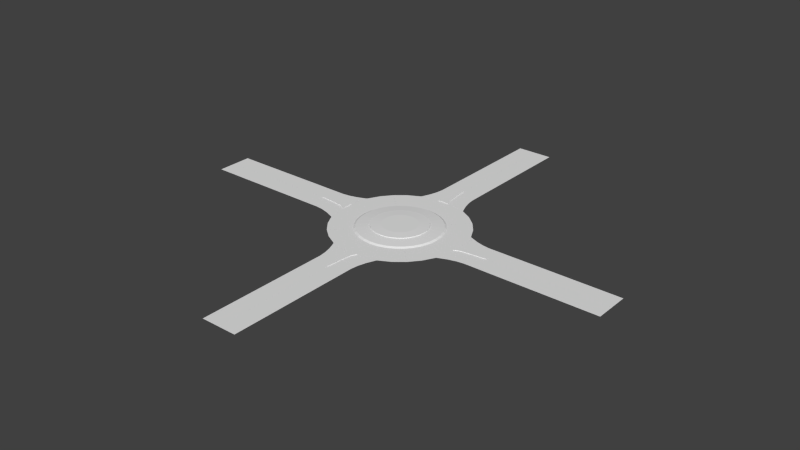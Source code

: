 # Source: roundabout.blend  (saved by Blender 2.70.0; exported with 4.5.12 LTS)
import bpy
from mathutils import Matrix  # noqa: F401  (used for matrix-valued properties, if any)

bpy.ops.wm.read_factory_settings(use_empty=True)
scene = bpy.context.scene
scene.name = 'Scene'

# ---- collections
col_collection_1 = bpy.data.collections.new('Collection 1'); scene.collection.children.link(col_collection_1)

# ---- world
world_world = bpy.data.worlds.new('World'); scene.world = world_world
world_world.color = (0.05088, 0.05088, 0.05088)
world_world.use_sun_shadow = False
world_world.sun_shadow_jitter_overblur = 0.0
world_world.cycles.sampling_method = 'MANUAL'
world_world.cycles.sample_map_resolution = 256

# ---- meshes
me_plane_006 = bpy.data.meshes.new('Plane.006')
me_plane_006.from_pydata([(-15.98, -205.6, 0.04326), (-15.98, -207.7, 0.04326), (-9.318, -206.9, 0.04326), (-9.318, -209.0, 0.04326), (-25.14, -201.9, 0.04326), (-25.14, -204.0, 0.04326), (-18.48, -204.3, 0.04326), (-18.48, -206.3, 0.04326), (-32.8, -198.1, 0.04326), (-32.37, -200.2, 0.04326), (-27.52, -200.6, 0.04326), (-27.52, -202.7, 0.04326), (15.98, -205.6, 0.04326), (15.98, -207.7, 0.04326), (9.318, -206.9, 0.04326), (9.318, -209.0, 0.04326), (25.14, -201.9, 0.04326), (25.14, -204.0, 0.04326), (18.48, -204.3, 0.04326), (18.48, -206.3, 0.04326), (32.8, -198.1, 0.04326), (32.37, -200.2, 0.04326), (27.52, -200.6, 0.04326), (27.52, -202.7, 0.04326), (-23.02, -701.1, 0.04326), (-22.1, -701.1, 0.04326), (-23.02, -277.9, 0.04326), (-22.1, -277.9, 0.04326), (-24.96, -249.9, 0.04326), (-24.06, -249.5, 0.04326), (-28.18, -224.7, 0.04326), (-27.28, -224.3, 0.04326), (-33.72, -198.1, 0.04326), (-32.8, -198.1, 0.04326), (23.02, -701.1, 0.04326), (22.1, -701.1, 0.04326), (23.02, -277.9, 0.04326), (22.1, -277.9, 0.04326), (24.96, -249.9, 0.04326), (24.06, -249.5, 0.04326), (28.18, -224.7, 0.04326), (27.28, -224.3, 0.04326), (33.72, -198.1, 0.04326), (32.8, -198.1, 0.04326), (21.44, -206.6, 0.04326), (19.79, -214.2, 0.04326), (18.66, -207.6, 0.04326), (19.71, -214.3, 0.04326), (24.11, -212.4, 0.04326), (23.06, -205.8, 0.04326), (24.19, -212.4, 0.04326), (25.85, -204.7, 0.04326), (30.47, -202.2, 0.04326), (28.55, -210.2, 0.04326), (27.69, -203.6, 0.04326), (28.47, -210.2, 0.04326), (16.89, -208.5, 0.04326), (15.23, -216.0, 0.04326), (14.1, -209.4, 0.04326), (15.15, -216.0, 0.04326), (12.07, -209.7, 0.04326), (10.36, -217.2, 0.04326), (9.285, -210.3, 0.04326), (10.28, -217.3, 0.04326), (-0.2282, -307.4, 0.04326), (0.6935, -307.4, 0.04326), (-7.713, -206.5, 0.04326), (8.178, -206.5, 0.04326), (-0.2282, -307.4, 0.884), (0.6935, -307.4, 0.884), (-7.713, -206.5, 0.884), (8.178, -206.5, 0.884), (-2.12, -253.4, 0.04326), (2.585, -253.4, 0.04326), (-2.12, -253.4, 0.884), (2.585, -253.4, 0.884), (4.118, -226.5, 0.04326), (4.118, -226.5, 0.884), (-3.653, -226.5, 0.04326), (-3.653, -226.5, 0.884), (5.73, -216.8, 0.04326), (5.73, -216.8, 0.884), (-5.264, -216.8, 0.04326), (-5.264, -216.8, 0.884), (0.2327, -307.4, 0.04326), (0.2327, -207.9, 0.04326), (0.2327, -307.4, 0.884), (0.2327, -207.9, 0.884), (0.2327, -253.4, 0.04326), (0.2327, -253.4, 0.884), (0.2327, -226.5, 0.04326), (0.2327, -226.5, 0.884), (0.2327, -216.8, 0.04326), (0.2327, -216.8, 0.884), (-0.2283, -497.0, 0.04326), (0.6935, -497.0, 0.04326), (-0.2283, -481.9, 0.04326), (0.6935, -481.9, 0.04326), (-0.2283, -519.2, 0.04326), (0.6935, -519.2, 0.04326), (-0.2283, -504.0, 0.04326), (0.6935, -504.0, 0.04326), (-0.2283, -677.4, 0.04326), (0.6935, -677.4, 0.04326), (-0.2283, -662.2, 0.04326), (0.6935, -662.2, 0.04326), (-0.2283, -699.5, 0.04326), (0.6935, -699.5, 0.04326), (-0.2283, -684.4, 0.04326), (0.6935, -684.4, 0.04326), (-0.2283, -586.3, 0.04326), (0.6935, -586.3, 0.04326), (-0.2283, -571.2, 0.04326), (0.6934, -571.2, 0.04326), (-0.2283, -564.8, 0.04326), (0.6935, -564.8, 0.04326), (-0.2283, -549.7, 0.04326), (0.6935, -549.7, 0.04326), (-0.2283, -542.6, 0.04326), (0.6935, -542.6, 0.04326), (-0.2283, -527.5, 0.04326), (0.6935, -527.5, 0.04326), (-0.2283, -608.0, 0.04326), (0.6935, -608.0, 0.04326), (-0.2283, -592.8, 0.04326), (0.6935, -592.8, 0.04326), (-0.2283, -630.1, 0.04326), (0.6935, -630.1, 0.04326), (-0.2283, -615.0, 0.04326), (0.6935, -615.0, 0.04326), (-0.2283, -651.7, 0.04326), (0.6935, -651.7, 0.04326), (-0.2283, -636.6, 0.04326), (0.6935, -636.6, 0.04326), (-0.2282, -380.2, 0.04326), (0.6935, -380.2, 0.04326), (-0.2282, -365.1, 0.04326), (0.6935, -365.1, 0.04326), (-0.2283, -402.4, 0.04326), (0.6935, -402.4, 0.04326), (-0.2283, -387.2, 0.04326), (0.6935, -387.2, 0.04326), (-0.2283, -469.6, 0.04326), (0.6935, -469.6, 0.04326), (-0.2283, -454.4, 0.04326), (0.6935, -454.4, 0.04326), (-0.2283, -448.0, 0.04326), (0.6935, -448.0, 0.04326), (-0.2283, -432.9, 0.04326), (0.6935, -432.9, 0.04326), (-0.2283, -425.8, 0.04326), (0.6935, -425.8, 0.04326), (-0.2283, -410.7, 0.04326), (0.6935, -410.7, 0.04326), (-0.2282, -351.1, 0.04326), (0.6935, -351.1, 0.04326), (-0.2282, -336.0, 0.04326), (0.6935, -336.0, 0.04326), (-0.2282, -329.6, 0.04326), (0.6935, -329.6, 0.04326), (-0.2282, -314.5, 0.04326), (0.6935, -314.5, 0.04326), (66.06, -150.0, 0.01151), (51.91, -176.4, 0.01151), (35.75, -196.0, 0.01151), (-35.75, -196.0, 0.01151), (-51.9, -176.4, 0.01151), (-66.05, -150.0, 0.01151), (0.004523, -0.00296, 0.01151), (0.3144, -275.7, 0.01151), (25.31, -275.7, 0.01151), (0.3143, -701.2, 0.01151), (25.31, -701.2, 0.01151), (-25.62, -275.7, 0.01151), (-25.62, -701.2, 0.01151), (0.3306, -251.8, 0.01151), (26.64, -251.8, 0.01151), (-26.95, -251.8, 0.01151), (0.3652, -227.6, 0.01151), (29.47, -227.6, 0.01151), (-29.82, -227.6, 0.01151), (0.4262, -199.1, 0.01151), (34.44, -199.1, 0.01151), (-34.85, -199.1, 0.01151), (-15.98, 205.6, 0.04326), (-15.98, 207.7, 0.04326), (-9.318, 206.9, 0.04326), (-9.318, 209.0, 0.04326), (-25.14, 201.9, 0.04326), (-25.14, 204.0, 0.04326), (-18.48, 204.3, 0.04326), (-18.48, 206.3, 0.04326), (-32.8, 198.1, 0.04326), (-32.37, 200.2, 0.04326), (-27.52, 200.6, 0.04326), (-27.52, 202.7, 0.04326), (15.98, 205.6, 0.04326), (15.98, 207.7, 0.04326), (9.318, 206.9, 0.04326), (9.318, 209.0, 0.04326), (25.14, 201.9, 0.04326), (25.14, 204.0, 0.04326), (18.48, 204.3, 0.04326), (18.48, 206.3, 0.04326), (32.8, 198.1, 0.04326), (32.37, 200.2, 0.04326), (27.52, 200.6, 0.04326), (27.52, 202.7, 0.04326), (-23.02, 701.1, 0.04326), (-22.1, 701.1, 0.04326), (-23.02, 277.9, 0.04326), (-22.1, 277.9, 0.04326), (-24.96, 249.9, 0.04326), (-24.06, 249.5, 0.04326), (-28.18, 224.7, 0.04326), (-27.28, 224.3, 0.04326), (-33.72, 198.1, 0.04326), (-32.8, 198.1, 0.04326), (23.02, 701.1, 0.04326), (22.1, 701.1, 0.04326), (23.02, 277.9, 0.04326), (22.1, 277.9, 0.04326), (24.96, 249.9, 0.04326), (24.06, 249.5, 0.04326), (28.18, 224.7, 0.04326), (27.28, 224.3, 0.04326), (33.72, 198.1, 0.04326), (32.8, 198.1, 0.04326), (21.44, 206.6, 0.04326), (19.79, 214.2, 0.04326), (18.66, 207.6, 0.04326), (19.71, 214.3, 0.04326), (24.11, 212.4, 0.04326), (23.06, 205.8, 0.04326), (24.19, 212.4, 0.04326), (25.85, 204.7, 0.04326), (30.47, 202.2, 0.04326), (28.55, 210.2, 0.04326), (27.69, 203.6, 0.04326), (28.47, 210.2, 0.04326), (16.89, 208.5, 0.04326), (15.23, 216.0, 0.04326), (14.1, 209.4, 0.04326), (15.15, 216.0, 0.04326), (12.07, 209.7, 0.04326), (10.36, 217.2, 0.04326), (9.285, 210.3, 0.04326), (10.28, 217.3, 0.04326), (-0.2282, 307.4, 0.04326), (0.6935, 307.4, 0.04326), (-7.713, 206.5, 0.04326), (8.178, 206.5, 0.04326), (-0.2282, 307.4, 0.884), (0.6935, 307.4, 0.884), (-7.713, 206.5, 0.884), (8.178, 206.5, 0.884), (-2.12, 253.4, 0.04326), (2.585, 253.4, 0.04326), (-2.12, 253.4, 0.884), (2.585, 253.4, 0.884), (4.118, 226.5, 0.04326), (4.118, 226.5, 0.884), (-3.653, 226.5, 0.04326), (-3.653, 226.5, 0.884), (5.73, 216.8, 0.04326), (5.73, 216.8, 0.884), (-5.264, 216.8, 0.04326), (-5.264, 216.8, 0.884), (0.2327, 307.4, 0.04326), (0.2327, 207.9, 0.04326), (0.2327, 307.4, 0.884), (0.2327, 207.9, 0.884), (0.2327, 253.4, 0.04326), (0.2327, 253.4, 0.884), (0.2327, 226.5, 0.04326), (0.2327, 226.5, 0.884), (0.2327, 216.8, 0.04326), (0.2327, 216.8, 0.884), (-0.2283, 497.0, 0.04326), (0.6935, 497.0, 0.04326), (-0.2283, 481.9, 0.04326), (0.6935, 481.9, 0.04326), (-0.2283, 519.2, 0.04326), (0.6935, 519.2, 0.04326), (-0.2283, 504.0, 0.04326), (0.6935, 504.0, 0.04326), (-0.2283, 677.4, 0.04326), (0.6935, 677.4, 0.04326), (-0.2283, 662.2, 0.04326), (0.6935, 662.2, 0.04326), (-0.2283, 699.5, 0.04326), (0.6935, 699.5, 0.04326), (-0.2283, 684.4, 0.04326), (0.6935, 684.4, 0.04326), (-0.2283, 586.3, 0.04326), (0.6935, 586.3, 0.04326), (-0.2283, 571.2, 0.04326), (0.6934, 571.2, 0.04326), (-0.2283, 564.8, 0.04326), (0.6935, 564.8, 0.04326), (-0.2283, 549.7, 0.04326), (0.6935, 549.7, 0.04326), (-0.2283, 542.6, 0.04326), (0.6935, 542.6, 0.04326), (-0.2283, 527.5, 0.04326), (0.6935, 527.5, 0.04326), (-0.2283, 608.0, 0.04326), (0.6935, 608.0, 0.04326), (-0.2283, 592.8, 0.04326), (0.6935, 592.8, 0.04326), (-0.2283, 630.1, 0.04326), (0.6935, 630.1, 0.04326), (-0.2283, 615.0, 0.04326), (0.6935, 615.0, 0.04326), (-0.2283, 651.7, 0.04326), (0.6935, 651.7, 0.04326), (-0.2283, 636.6, 0.04326), (0.6935, 636.6, 0.04326), (-0.2282, 380.2, 0.04326), (0.6935, 380.2, 0.04326), (-0.2282, 365.1, 0.04326), (0.6935, 365.1, 0.04326), (-0.2283, 402.4, 0.04326), (0.6935, 402.4, 0.04326), (-0.2283, 387.2, 0.04326), (0.6935, 387.2, 0.04326), (-0.2283, 469.6, 0.04326), (0.6935, 469.6, 0.04326), (-0.2283, 454.4, 0.04326), (0.6935, 454.4, 0.04326), (-0.2283, 448.0, 0.04326), (0.6935, 448.0, 0.04326), (-0.2283, 432.9, 0.04326), (0.6935, 432.9, 0.04326), (-0.2283, 425.8, 0.04326), (0.6935, 425.8, 0.04326), (-0.2283, 410.7, 0.04326), (0.6935, 410.7, 0.04326), (-0.2282, 351.1, 0.04326), (0.6935, 351.1, 0.04326), (-0.2282, 336.0, 0.04326), (0.6935, 336.0, 0.04326), (-0.2282, 329.6, 0.04326), (0.6935, 329.6, 0.04326), (-0.2282, 314.5, 0.04326), (0.6935, 314.5, 0.04326), (66.06, 150.0, 0.01151), (51.91, 176.4, 0.01151), (35.75, 196.0, 0.01151), (-35.75, 196.0, 0.01151), (-51.9, 176.4, 0.01151), (-66.05, 150.0, 0.01151), (0.004523, 0.00296, 0.01151), (0.3144, 275.7, 0.01151), (25.31, 275.7, 0.01151), (0.3143, 701.2, 0.01151), (25.31, 701.2, 0.01151), (-25.62, 275.7, 0.01151), (-25.62, 701.2, 0.01151), (0.3306, 251.8, 0.01151), (26.64, 251.8, 0.01151), (-26.95, 251.8, 0.01151), (0.3652, 227.6, 0.01151), (29.47, 227.6, 0.01151), (-29.82, 227.6, 0.01151), (0.4262, 199.1, 0.01151), (34.44, 199.1, 0.01151), (-34.85, 199.1, 0.01151)], [], [(0, 1, 3, 2), (4, 5, 7, 6), (8, 9, 11, 10), (12, 14, 15, 13), (16, 18, 19, 17), (20, 22, 23, 21), (24, 25, 27, 26), (26, 27, 29, 28), (28, 29, 31, 30), (30, 31, 33, 32), (34, 36, 37, 35), (36, 38, 39, 37), (38, 40, 41, 39), (40, 42, 43, 41), (44, 46, 47, 45), (51, 49, 48, 50), (52, 54, 55, 53), (56, 58, 59, 57), (60, 62, 63, 61), (92, 85, 67, 80), (93, 81, 71, 87), (85, 66, 70, 87), (80, 67, 71, 81), (84, 65, 69, 86), (72, 64, 68, 74), (84, 88, 73, 65), (86, 69, 75, 89), (65, 73, 75, 69), (78, 72, 74, 79), (88, 90, 76, 73), (89, 75, 77, 91), (73, 76, 77, 75), (82, 78, 79, 83), (90, 92, 80, 76), (91, 77, 81, 93), (76, 80, 81, 77), (66, 82, 83, 70), (82, 66, 85, 92), (83, 93, 87, 70), (67, 85, 87, 71), (64, 84, 86, 68), (64, 72, 88, 84), (68, 86, 89, 74), (72, 78, 90, 88), (74, 89, 91, 79), (78, 82, 92, 90), (79, 91, 93, 83), (94, 95, 97, 96), (98, 99, 101, 100), (102, 103, 105, 104), (106, 107, 109, 108), (110, 111, 113, 112), (114, 115, 117, 116), (118, 119, 121, 120), (122, 123, 125, 124), (126, 127, 129, 128), (130, 131, 133, 132), (134, 135, 137, 136), (138, 139, 141, 140), (142, 143, 145, 144), (146, 147, 149, 148), (150, 151, 153, 152), (154, 155, 157, 156), (158, 159, 161, 160), (163, 162, 168, 164), (165, 168, 167, 166), (169, 171, 172, 170), (171, 169, 173, 174), (173, 169, 175, 177), (169, 170, 176, 175), (177, 175, 178, 180), (175, 176, 179, 178), (180, 178, 181, 183), (178, 179, 182, 181), (165, 183, 181, 168), (168, 181, 182, 164), (184, 186, 187, 185), (188, 190, 191, 189), (192, 194, 195, 193), (196, 197, 199, 198), (200, 201, 203, 202), (204, 205, 207, 206), (208, 210, 211, 209), (210, 212, 213, 211), (212, 214, 215, 213), (214, 216, 217, 215), (218, 219, 221, 220), (220, 221, 223, 222), (222, 223, 225, 224), (224, 225, 227, 226), (228, 229, 231, 230), (235, 234, 232, 233), (236, 237, 239, 238), (240, 241, 243, 242), (244, 245, 247, 246), (276, 264, 251, 269), (277, 271, 255, 265), (269, 271, 254, 250), (264, 265, 255, 251), (268, 270, 253, 249), (256, 258, 252, 248), (268, 249, 257, 272), (270, 273, 259, 253), (249, 253, 259, 257), (262, 263, 258, 256), (272, 257, 260, 274), (273, 275, 261, 259), (257, 259, 261, 260), (266, 267, 263, 262), (274, 260, 264, 276), (275, 277, 265, 261), (260, 261, 265, 264), (250, 254, 267, 266), (266, 276, 269, 250), (267, 254, 271, 277), (251, 255, 271, 269), (248, 252, 270, 268), (248, 268, 272, 256), (252, 258, 273, 270), (256, 272, 274, 262), (258, 263, 275, 273), (262, 274, 276, 266), (263, 267, 277, 275), (278, 280, 281, 279), (282, 284, 285, 283), (286, 288, 289, 287), (290, 292, 293, 291), (294, 296, 297, 295), (298, 300, 301, 299), (302, 304, 305, 303), (306, 308, 309, 307), (310, 312, 313, 311), (314, 316, 317, 315), (318, 320, 321, 319), (322, 324, 325, 323), (326, 328, 329, 327), (330, 332, 333, 331), (334, 336, 337, 335), (338, 340, 341, 339), (342, 344, 345, 343), (347, 348, 352, 346), (349, 350, 351, 352), (353, 354, 356, 355), (355, 358, 357, 353), (357, 361, 359, 353), (353, 359, 360, 354), (361, 364, 362, 359), (359, 362, 363, 360), (364, 367, 365, 362), (362, 365, 366, 363), (349, 352, 365, 367), (352, 348, 366, 365)])
_uv = me_plane_006.uv_layers.new(name='UVMap')
_uv.uv.foreach_set('vector', [0.03177, 0.4298, 0.03578, 0.4298, 0.03827, 0.4588, 0.03425, 0.4588, 0.02456, 0.3898, 0.02857, 0.3898, 0.03318, 0.4189, 0.02916, 0.4189, 0.01743, 0.3565, 0.02139, 0.3584, 0.02625, 0.3795, 0.02223, 0.3795, 0.03176, 0.5691, 0.03425, 0.54, 0.03827, 0.54, 0.03578, 0.5691, 0.02456, 0.609, 0.02916, 0.5799, 0.03318, 0.5799, 0.02857, 0.609, 0.01743, 0.6424, 0.02223, 0.6193, 0.02625, 0.6193, 0.02139, 0.6405, 0.9829, 0.3991, 0.9829, 0.4031, 0.1705, 0.4031, 0.1705, 0.3991, 0.1705, 0.3991, 0.1705, 0.4031, 0.1161, 0.3946, 0.1168, 0.3906, 0.1168, 0.3906, 0.1161, 0.3946, 0.06761, 0.3805, 0.06838, 0.3766, 0.06838, 0.3766, 0.06761, 0.3805, 0.0174, 0.3565, 0.01734, 0.3524, 0.9829, 0.5998, 0.1705, 0.5998, 0.1705, 0.5957, 0.9829, 0.5957, 0.1705, 0.5998, 0.1168, 0.6082, 0.1161, 0.6043, 0.1705, 0.5957, 0.1168, 0.6082, 0.06838, 0.6223, 0.06761, 0.6183, 0.1161, 0.6043, 0.06838, 0.6223, 0.01734, 0.6464, 0.0174, 0.6424, 0.06761, 0.6183, 0.0336, 0.5929, 0.03563, 0.5807, 0.04839, 0.5853, 0.04831, 0.5857, 0.02996, 0.6121, 0.03208, 0.5999, 0.04485, 0.6045, 0.04477, 0.6049, 0.02521, 0.6322, 0.02786, 0.6201, 0.04062, 0.6235, 0.04054, 0.6239, 0.0373, 0.573, 0.03896, 0.5609, 0.05172, 0.5655, 0.05164, 0.5658, 0.03969, 0.552, 0.04079, 0.5399, 0.05411, 0.5442, 0.05403, 0.5446, 0.9219, 0.4375, 0.9219, 0.5, 0.9375, 0.5, 0.9375, 0.4375, 0.4315, 0.8968, 0.7301, 0.8968, 0.863, 0.9984, 0.4315, 0.9851, 1.0, 0.07862, 1.0, 0.1572, 0.9543, 0.1572, 0.9543, 0.07862, 0.863, 0.1038, 0.863, 0.0, 0.9087, 0.0, 0.9087, 0.1038, 1.0, 0.1618, 1.0, 0.1664, 0.9543, 0.1664, 0.9543, 0.1618, 0.9087, 0.5323, 0.9087, 3.02e-07, 0.9543, 0.0, 0.9543, 0.5323, 0.9219, 0.0, 0.9219, 0.25, 0.9375, 0.25, 0.9375, 0.0, 0.4315, 0.0, 0.4565, 0.0, 0.5593, 0.534, 0.4315, 0.534, 0.863, 1.0, 0.863, 0.4677, 0.9087, 0.4677, 0.9087, 1.0, 0.9087, 0.7991, 0.9087, 0.5323, 0.9543, 0.5323, 0.9543, 0.7991, 0.9219, 0.25, 0.9219, 0.375, 0.9375, 0.375, 0.9375, 0.25, 0.4315, 0.534, 0.5593, 0.534, 0.6425, 0.801, 0.4315, 0.801, 0.863, 0.4677, 0.863, 0.2009, 0.9087, 0.2009, 0.9087, 0.4677, 0.9087, 0.8962, 0.9087, 0.7991, 0.9543, 0.7991, 0.9543, 0.8962, 0.9219, 0.375, 0.9219, 0.4375, 0.9375, 0.4375, 0.9375, 0.375, 0.4315, 0.801, 0.6425, 0.801, 0.7301, 0.8968, 0.4315, 0.8968, 0.863, 0.2009, 0.863, 0.1038, 0.9087, 0.1038, 0.9087, 0.2009, 0.9087, 1.0, 0.9087, 0.8962, 0.9543, 0.8962, 0.9543, 1.0, 0.9063, 0.4375, 0.9063, 0.5, 0.9219, 0.5, 0.9219, 0.4375, 0.133, 0.8968, 0.4315, 0.8968, 0.4315, 0.9851, 0.0, 0.9984, 1.0, 0.0, 1.0, 0.07862, 0.9543, 0.07862, 0.9543, 0.0, 1.0, 0.1572, 1.0, 0.1618, 0.9543, 0.1618, 0.9543, 0.1572, 0.9062, 0.0, 0.9063, 0.25, 0.9219, 0.25, 0.9219, 0.0, 0.4065, 0.0, 0.4315, 0.0, 0.4315, 0.534, 0.3037, 0.534, 0.9063, 0.25, 0.9063, 0.375, 0.9219, 0.375, 0.9219, 0.25, 0.3037, 0.534, 0.4315, 0.534, 0.4315, 0.801, 0.2205, 0.801, 0.9063, 0.375, 0.9063, 0.4375, 0.9219, 0.4375, 0.9219, 0.375, 0.2205, 0.801, 0.4315, 0.801, 0.4315, 0.8968, 0.133, 0.8968, 0.591, 0.4984, 0.591, 0.5024, 0.562, 0.5024, 0.562, 0.4984, 0.6336, 0.4984, 0.6336, 0.5024, 0.6046, 0.5024, 0.6046, 0.4984, 0.9373, 0.4984, 0.9373, 0.5024, 0.9082, 0.5024, 0.9082, 0.4984, 0.9798, 0.4984, 0.9798, 0.5024, 0.9508, 0.5024, 0.9508, 0.4984, 0.7625, 0.4984, 0.7625, 0.5024, 0.7335, 0.5024, 0.7335, 0.4984, 0.7212, 0.4984, 0.7212, 0.5024, 0.6922, 0.5024, 0.6922, 0.4984, 0.6786, 0.4984, 0.6786, 0.5024, 0.6496, 0.5024, 0.6496, 0.4984, 0.8041, 0.4984, 0.8041, 0.5024, 0.775, 0.5024, 0.775, 0.4984, 0.8466, 0.4984, 0.8466, 0.5024, 0.8176, 0.5024, 0.8176, 0.4984, 0.888, 0.4984, 0.888, 0.5024, 0.8589, 0.5024, 0.8589, 0.4984, 0.3669, 0.4984, 0.3669, 0.5024, 0.3378, 0.5024, 0.3378, 0.4984, 0.4094, 0.4984, 0.4094, 0.5024, 0.3804, 0.5024, 0.3804, 0.4984, 0.5384, 0.4984, 0.5384, 0.5024, 0.5094, 0.5024, 0.5094, 0.4984, 0.497, 0.4984, 0.497, 0.5024, 0.468, 0.5024, 0.468, 0.4984, 0.4545, 0.4984, 0.4545, 0.5024, 0.4255, 0.5024, 0.4255, 0.4984, 0.3111, 0.4984, 0.3111, 0.5024, 0.282, 0.5024, 0.282, 0.4984, 0.2697, 0.4984, 0.2697, 0.5024, 0.2407, 0.5024, 0.2407, 0.4984, 0.2501, 0.6649, 0.2132, 0.7098, 0.003718, 0.5003, 0.2774, 0.6137, 0.2774, 0.3869, 0.003718, 0.5003, 0.2132, 0.2908, 0.2501, 0.3357, 0.3888, 0.5013, 0.9831, 0.5013, 0.9831, 0.5805, 0.3888, 0.5805, 0.9831, 0.5013, 0.3888, 0.5013, 0.3888, 0.419, 0.9831, 0.419, 0.3888, 0.419, 0.3888, 0.5013, 0.3555, 0.5013, 0.3555, 0.4148, 0.3888, 0.5013, 0.3888, 0.5805, 0.3555, 0.5847, 0.3555, 0.5013, 0.3555, 0.4148, 0.3555, 0.5013, 0.3216, 0.5014, 0.3216, 0.4057, 0.3555, 0.5013, 0.3555, 0.5847, 0.3216, 0.5937, 0.3216, 0.5014, 0.3216, 0.4057, 0.3216, 0.5014, 0.2818, 0.5016, 0.2818, 0.3897, 0.3216, 0.5014, 0.3216, 0.5937, 0.2818, 0.6095, 0.2818, 0.5016, 0.2774, 0.3869, 0.2818, 0.3897, 0.2818, 0.5016, 0.003718, 0.5003, 0.003718, 0.5003, 0.2818, 0.5016, 0.2818, 0.6095, 0.2774, 0.6137, 0.03177, 0.4298, 0.03425, 0.4588, 0.03827, 0.4588, 0.03578, 0.4298, 0.02456, 0.3898, 0.02916, 0.4189, 0.03318, 0.4189, 0.02857, 0.3898, 0.01743, 0.3565, 0.02223, 0.3795, 0.02625, 0.3795, 0.02139, 0.3584, 0.03176, 0.5691, 0.03578, 0.5691, 0.03827, 0.54, 0.03425, 0.54, 0.02456, 0.609, 0.02857, 0.609, 0.03318, 0.5799, 0.02916, 0.5799, 0.01743, 0.6424, 0.02139, 0.6405, 0.02625, 0.6193, 0.02223, 0.6193, 0.9829, 0.3991, 0.1705, 0.3991, 0.1705, 0.4031, 0.9829, 0.4031, 0.1705, 0.3991, 0.1168, 0.3906, 0.1161, 0.3946, 0.1705, 0.4031, 0.1168, 0.3906, 0.06838, 0.3766, 0.06761, 0.3805, 0.1161, 0.3946, 0.06838, 0.3766, 0.01734, 0.3524, 0.0174, 0.3565, 0.06761, 0.3805, 0.9829, 0.5998, 0.9829, 0.5957, 0.1705, 0.5957, 0.1705, 0.5998, 0.1705, 0.5998, 0.1705, 0.5957, 0.1161, 0.6043, 0.1168, 0.6082, 0.1168, 0.6082, 0.1161, 0.6043, 0.06761, 0.6183, 0.06838, 0.6223, 0.06838, 0.6223, 0.06761, 0.6183, 0.0174, 0.6424, 0.01734, 0.6464, 0.0336, 0.5929, 0.04831, 0.5857, 0.04839, 0.5853, 0.03563, 0.5807, 0.02996, 0.6121, 0.04477, 0.6049, 0.04485, 0.6045, 0.03208, 0.5999, 0.02521, 0.6322, 0.04054, 0.6239, 0.04062, 0.6235, 0.02786, 0.6201, 0.0373, 0.573, 0.05164, 0.5658, 0.05172, 0.5655, 0.03896, 0.5609, 0.03969, 0.552, 0.05403, 0.5446, 0.05411, 0.5442, 0.04079, 0.5399, 0.9219, 0.4375, 0.9375, 0.4375, 0.9375, 0.5, 0.9219, 0.5, 0.4315, 0.8968, 0.4315, 0.9851, 0.863, 0.9984, 0.7301, 0.8968, 1.0, 0.07862, 0.9543, 0.07862, 0.9543, 0.1572, 1.0, 0.1572, 0.863, 0.1038, 0.9087, 0.1038, 0.9087, 0.0, 0.863, 0.0, 1.0, 0.1618, 0.9543, 0.1618, 0.9543, 0.1664, 1.0, 0.1664, 0.9087, 0.5323, 0.9543, 0.5323, 0.9543, 0.0, 0.9087, 3.02e-07, 0.9219, 0.0, 0.9375, 0.0, 0.9375, 0.25, 0.9219, 0.25, 0.4315, 0.0, 0.4315, 0.534, 0.5593, 0.534, 0.4565, 0.0, 0.863, 1.0, 0.9087, 1.0, 0.9087, 0.4677, 0.863, 0.4677, 0.9087, 0.7991, 0.9543, 0.7991, 0.9543, 0.5323, 0.9087, 0.5323, 0.9219, 0.25, 0.9375, 0.25, 0.9375, 0.375, 0.9219, 0.375, 0.4315, 0.534, 0.4315, 0.801, 0.6425, 0.801, 0.5593, 0.534, 0.863, 0.4677, 0.9087, 0.4677, 0.9087, 0.2009, 0.863, 0.2009, 0.9087, 0.8962, 0.9543, 0.8962, 0.9543, 0.7991, 0.9087, 0.7991, 0.9219, 0.375, 0.9375, 0.375, 0.9375, 0.4375, 0.9219, 0.4375, 0.4315, 0.801, 0.4315, 0.8968, 0.7301, 0.8968, 0.6425, 0.801, 0.863, 0.2009, 0.9087, 0.2009, 0.9087, 0.1038, 0.863, 0.1038, 0.9087, 1.0, 0.9543, 1.0, 0.9543, 0.8962, 0.9087, 0.8962, 0.9063, 0.4375, 0.9219, 0.4375, 0.9219, 0.5, 0.9063, 0.5, 0.133, 0.8968, 0.0, 0.9984, 0.4315, 0.9851, 0.4315, 0.8968, 1.0, 0.0, 0.9543, 0.0, 0.9543, 0.07862, 1.0, 0.07862, 1.0, 0.1572, 0.9543, 0.1572, 0.9543, 0.1618, 1.0, 0.1618, 0.9062, 0.0, 0.9219, 0.0, 0.9219, 0.25, 0.9063, 0.25, 0.4065, 0.0, 0.3037, 0.534, 0.4315, 0.534, 0.4315, 0.0, 0.9063, 0.25, 0.9219, 0.25, 0.9219, 0.375, 0.9063, 0.375, 0.3037, 0.534, 0.2205, 0.801, 0.4315, 0.801, 0.4315, 0.534, 0.9063, 0.375, 0.9219, 0.375, 0.9219, 0.4375, 0.9063, 0.4375, 0.2205, 0.801, 0.133, 0.8968, 0.4315, 0.8968, 0.4315, 0.801, 0.591, 0.4984, 0.562, 0.4984, 0.562, 0.5024, 0.591, 0.5024, 0.6336, 0.4984, 0.6046, 0.4984, 0.6046, 0.5024, 0.6336, 0.5024, 0.9373, 0.4984, 0.9082, 0.4984, 0.9082, 0.5024, 0.9373, 0.5024, 0.9798, 0.4984, 0.9508, 0.4984, 0.9508, 0.5024, 0.9798, 0.5024, 0.7625, 0.4984, 0.7335, 0.4984, 0.7335, 0.5024, 0.7625, 0.5024, 0.7212, 0.4984, 0.6922, 0.4984, 0.6922, 0.5024, 0.7212, 0.5024, 0.6786, 0.4984, 0.6496, 0.4984, 0.6496, 0.5024, 0.6786, 0.5024, 0.8041, 0.4984, 0.775, 0.4984, 0.775, 0.5024, 0.8041, 0.5024, 0.8466, 0.4984, 0.8176, 0.4984, 0.8176, 0.5024, 0.8466, 0.5024, 0.888, 0.4984, 0.8589, 0.4984, 0.8589, 0.5024, 0.888, 0.5024, 0.3669, 0.4984, 0.3378, 0.4984, 0.3378, 0.5024, 0.3669, 0.5024, 0.4094, 0.4984, 0.3804, 0.4984, 0.3804, 0.5024, 0.4094, 0.5024, 0.5384, 0.4984, 0.5094, 0.4984, 0.5094, 0.5024, 0.5384, 0.5024, 0.497, 0.4984, 0.468, 0.4984, 0.468, 0.5024, 0.497, 0.5024, 0.4545, 0.4984, 0.4255, 0.4984, 0.4255, 0.5024, 0.4545, 0.5024, 0.3111, 0.4984, 0.282, 0.4984, 0.282, 0.5024, 0.3111, 0.5024, 0.2697, 0.4984, 0.2407, 0.4984, 0.2407, 0.5024, 0.2697, 0.5024, 0.2501, 0.6649, 0.2774, 0.6137, 0.003718, 0.5003, 0.2132, 0.7098, 0.2774, 0.3869, 0.2501, 0.3357, 0.2132, 0.2908, 0.003718, 0.5003, 0.3888, 0.5013, 0.3888, 0.5805, 0.9831, 0.5805, 0.9831, 0.5013, 0.9831, 0.5013, 0.9831, 0.419, 0.3888, 0.419, 0.3888, 0.5013, 0.3888, 0.419, 0.3555, 0.4148, 0.3555, 0.5013, 0.3888, 0.5013, 0.3888, 0.5013, 0.3555, 0.5013, 0.3555, 0.5847, 0.3888, 0.5805, 0.3555, 0.4148, 0.3216, 0.4057, 0.3216, 0.5014, 0.3555, 0.5013, 0.3555, 0.5013, 0.3216, 0.5014, 0.3216, 0.5937, 0.3555, 0.5847, 0.3216, 0.4057, 0.2818, 0.3897, 0.2818, 0.5016, 0.3216, 0.5014, 0.3216, 0.5014, 0.2818, 0.5016, 0.2818, 0.6095, 0.3216, 0.5937, 0.2774, 0.3869, 0.003718, 0.5003, 0.2818, 0.5016, 0.2818, 0.3897, 0.003718, 0.5003, 0.2774, 0.6137, 0.2818, 0.6095, 0.2818, 0.5016])
me_plane_006.use_remesh_preserve_volume = False
me_plane_006.use_remesh_preserve_attributes = False
me_plane_006.use_mirror_vertex_groups = False
me_plane_006.update()
me_plane_004 = bpy.data.meshes.new('Plane.004')
me_plane_004.from_pydata([(-15.98, -205.6, 0.04326), (-15.98, -207.7, 0.04326), (-9.318, -206.9, 0.04326), (-9.318, -209.0, 0.04326), (-25.14, -201.9, 0.04326), (-25.14, -204.0, 0.04326), (-18.48, -204.3, 0.04326), (-18.48, -206.3, 0.04326), (-32.8, -198.1, 0.04326), (-32.37, -200.2, 0.04326), (-27.52, -200.6, 0.04326), (-27.52, -202.7, 0.04326), (15.98, -205.6, 0.04326), (15.98, -207.7, 0.04326), (9.318, -206.9, 0.04326), (9.318, -209.0, 0.04326), (25.14, -201.9, 0.04326), (25.14, -204.0, 0.04326), (18.48, -204.3, 0.04326), (18.48, -206.3, 0.04326), (32.8, -198.1, 0.04326), (32.37, -200.2, 0.04326), (27.52, -200.6, 0.04326), (27.52, -202.7, 0.04326), (-23.02, -701.1, 0.04326), (-22.1, -701.1, 0.04326), (-23.02, -277.9, 0.04326), (-22.1, -277.9, 0.04326), (-24.96, -249.9, 0.04326), (-24.06, -249.5, 0.04326), (-28.18, -224.7, 0.04326), (-27.28, -224.3, 0.04326), (-33.72, -198.1, 0.04326), (-32.8, -198.1, 0.04326), (23.02, -701.1, 0.04326), (22.1, -701.1, 0.04326), (23.02, -277.9, 0.04326), (22.1, -277.9, 0.04326), (24.96, -249.9, 0.04326), (24.06, -249.5, 0.04326), (28.18, -224.7, 0.04326), (27.28, -224.3, 0.04326), (33.72, -198.1, 0.04326), (32.8, -198.1, 0.04326), (21.44, -206.6, 0.04326), (19.79, -214.2, 0.04326), (18.66, -207.6, 0.04326), (19.71, -214.3, 0.04326), (24.11, -212.4, 0.04326), (23.06, -205.8, 0.04326), (24.19, -212.4, 0.04326), (25.85, -204.7, 0.04326), (30.47, -202.2, 0.04326), (28.55, -210.2, 0.04326), (27.69, -203.6, 0.04326), (28.47, -210.2, 0.04326), (16.89, -208.5, 0.04326), (15.23, -216.0, 0.04326), (14.1, -209.4, 0.04326), (15.15, -216.0, 0.04326), (12.07, -209.7, 0.04326), (10.36, -217.2, 0.04326), (9.285, -210.3, 0.04326), (10.28, -217.3, 0.04326), (-0.2282, -307.4, 0.04326), (0.6935, -307.4, 0.04326), (-7.713, -206.5, 0.04326), (8.178, -206.5, 0.04326), (-0.2282, -307.4, 0.884), (0.6935, -307.4, 0.884), (-7.713, -206.5, 0.884), (8.178, -206.5, 0.884), (-2.12, -253.4, 0.04326), (2.585, -253.4, 0.04326), (-2.12, -253.4, 0.884), (2.585, -253.4, 0.884), (4.118, -226.5, 0.04326), (4.118, -226.5, 0.884), (-3.653, -226.5, 0.04326), (-3.653, -226.5, 0.884), (5.73, -216.8, 0.04326), (5.73, -216.8, 0.884), (-5.264, -216.8, 0.04326), (-5.264, -216.8, 0.884), (0.2327, -307.4, 0.04326), (0.2327, -207.9, 0.04326), (0.2327, -307.4, 0.884), (0.2327, -207.9, 0.884), (0.2327, -253.4, 0.04326), (0.2327, -253.4, 0.884), (0.2327, -226.5, 0.04326), (0.2327, -226.5, 0.884), (0.2327, -216.8, 0.04326), (0.2327, -216.8, 0.884), (-0.2283, -497.0, 0.04326), (0.6935, -497.0, 0.04326), (-0.2283, -481.9, 0.04326), (0.6935, -481.9, 0.04326), (-0.2283, -519.2, 0.04326), (0.6935, -519.2, 0.04326), (-0.2283, -504.0, 0.04326), (0.6935, -504.0, 0.04326), (-0.2283, -677.4, 0.04326), (0.6935, -677.4, 0.04326), (-0.2283, -662.2, 0.04326), (0.6935, -662.2, 0.04326), (-0.2283, -699.5, 0.04326), (0.6935, -699.5, 0.04326), (-0.2283, -684.4, 0.04326), (0.6935, -684.4, 0.04326), (-0.2283, -586.3, 0.04326), (0.6935, -586.3, 0.04326), (-0.2283, -571.2, 0.04326), (0.6934, -571.2, 0.04326), (-0.2283, -564.8, 0.04326), (0.6935, -564.8, 0.04326), (-0.2283, -549.7, 0.04326), (0.6935, -549.7, 0.04326), (-0.2283, -542.6, 0.04326), (0.6935, -542.6, 0.04326), (-0.2283, -527.5, 0.04326), (0.6935, -527.5, 0.04326), (-0.2283, -608.0, 0.04326), (0.6935, -608.0, 0.04326), (-0.2283, -592.8, 0.04326), (0.6935, -592.8, 0.04326), (-0.2283, -630.1, 0.04326), (0.6935, -630.1, 0.04326), (-0.2283, -615.0, 0.04326), (0.6935, -615.0, 0.04326), (-0.2283, -651.7, 0.04326), (0.6935, -651.7, 0.04326), (-0.2283, -636.6, 0.04326), (0.6935, -636.6, 0.04326), (-0.2282, -380.2, 0.04326), (0.6935, -380.2, 0.04326), (-0.2282, -365.1, 0.04326), (0.6935, -365.1, 0.04326), (-0.2283, -402.4, 0.04326), (0.6935, -402.4, 0.04326), (-0.2283, -387.2, 0.04326), (0.6935, -387.2, 0.04326), (-0.2283, -469.6, 0.04326), (0.6935, -469.6, 0.04326), (-0.2283, -454.4, 0.04326), (0.6935, -454.4, 0.04326), (-0.2283, -448.0, 0.04326), (0.6935, -448.0, 0.04326), (-0.2283, -432.9, 0.04326), (0.6935, -432.9, 0.04326), (-0.2283, -425.8, 0.04326), (0.6935, -425.8, 0.04326), (-0.2283, -410.7, 0.04326), (0.6935, -410.7, 0.04326), (-0.2282, -351.1, 0.04326), (0.6935, -351.1, 0.04326), (-0.2282, -336.0, 0.04326), (0.6935, -336.0, 0.04326), (-0.2282, -329.6, 0.04326), (0.6935, -329.6, 0.04326), (-0.2282, -314.5, 0.04326), (0.6935, -314.5, 0.04326), (66.06, -150.0, 0.01151), (51.91, -176.4, 0.01151), (35.75, -196.0, 0.01151), (-35.75, -196.0, 0.01151), (-51.9, -176.4, 0.01151), (-66.05, -150.0, 0.01151), (0.004523, -0.00296, 0.01151), (0.3144, -275.7, 0.01151), (25.31, -275.7, 0.01151), (0.3143, -701.2, 0.01151), (25.31, -701.2, 0.01151), (-25.62, -275.7, 0.01151), (-25.62, -701.2, 0.01151), (0.3306, -251.8, 0.01151), (26.64, -251.8, 0.01151), (-26.95, -251.8, 0.01151), (0.3652, -227.6, 0.01151), (29.47, -227.6, 0.01151), (-29.82, -227.6, 0.01151), (0.4262, -199.1, 0.01151), (34.44, -199.1, 0.01151), (-34.85, -199.1, 0.01151), (-15.98, 205.6, 0.04326), (-15.98, 207.7, 0.04326), (-9.318, 206.9, 0.04326), (-9.318, 209.0, 0.04326), (-25.14, 201.9, 0.04326), (-25.14, 204.0, 0.04326), (-18.48, 204.3, 0.04326), (-18.48, 206.3, 0.04326), (-32.8, 198.1, 0.04326), (-32.37, 200.2, 0.04326), (-27.52, 200.6, 0.04326), (-27.52, 202.7, 0.04326), (15.98, 205.6, 0.04326), (15.98, 207.7, 0.04326), (9.318, 206.9, 0.04326), (9.318, 209.0, 0.04326), (25.14, 201.9, 0.04326), (25.14, 204.0, 0.04326), (18.48, 204.3, 0.04326), (18.48, 206.3, 0.04326), (32.8, 198.1, 0.04326), (32.37, 200.2, 0.04326), (27.52, 200.6, 0.04326), (27.52, 202.7, 0.04326), (-23.02, 701.1, 0.04326), (-22.1, 701.1, 0.04326), (-23.02, 277.9, 0.04326), (-22.1, 277.9, 0.04326), (-24.96, 249.9, 0.04326), (-24.06, 249.5, 0.04326), (-28.18, 224.7, 0.04326), (-27.28, 224.3, 0.04326), (-33.72, 198.1, 0.04326), (-32.8, 198.1, 0.04326), (23.02, 701.1, 0.04326), (22.1, 701.1, 0.04326), (23.02, 277.9, 0.04326), (22.1, 277.9, 0.04326), (24.96, 249.9, 0.04326), (24.06, 249.5, 0.04326), (28.18, 224.7, 0.04326), (27.28, 224.3, 0.04326), (33.72, 198.1, 0.04326), (32.8, 198.1, 0.04326), (21.44, 206.6, 0.04326), (19.79, 214.2, 0.04326), (18.66, 207.6, 0.04326), (19.71, 214.3, 0.04326), (24.11, 212.4, 0.04326), (23.06, 205.8, 0.04326), (24.19, 212.4, 0.04326), (25.85, 204.7, 0.04326), (30.47, 202.2, 0.04326), (28.55, 210.2, 0.04326), (27.69, 203.6, 0.04326), (28.47, 210.2, 0.04326), (16.89, 208.5, 0.04326), (15.23, 216.0, 0.04326), (14.1, 209.4, 0.04326), (15.15, 216.0, 0.04326), (12.07, 209.7, 0.04326), (10.36, 217.2, 0.04326), (9.285, 210.3, 0.04326), (10.28, 217.3, 0.04326), (-0.2282, 307.4, 0.04326), (0.6935, 307.4, 0.04326), (-7.713, 206.5, 0.04326), (8.178, 206.5, 0.04326), (-0.2282, 307.4, 0.884), (0.6935, 307.4, 0.884), (-7.713, 206.5, 0.884), (8.178, 206.5, 0.884), (-2.12, 253.4, 0.04326), (2.585, 253.4, 0.04326), (-2.12, 253.4, 0.884), (2.585, 253.4, 0.884), (4.118, 226.5, 0.04326), (4.118, 226.5, 0.884), (-3.653, 226.5, 0.04326), (-3.653, 226.5, 0.884), (5.73, 216.8, 0.04326), (5.73, 216.8, 0.884), (-5.264, 216.8, 0.04326), (-5.264, 216.8, 0.884), (0.2327, 307.4, 0.04326), (0.2327, 207.9, 0.04326), (0.2327, 307.4, 0.884), (0.2327, 207.9, 0.884), (0.2327, 253.4, 0.04326), (0.2327, 253.4, 0.884), (0.2327, 226.5, 0.04326), (0.2327, 226.5, 0.884), (0.2327, 216.8, 0.04326), (0.2327, 216.8, 0.884), (-0.2283, 497.0, 0.04326), (0.6935, 497.0, 0.04326), (-0.2283, 481.9, 0.04326), (0.6935, 481.9, 0.04326), (-0.2283, 519.2, 0.04326), (0.6935, 519.2, 0.04326), (-0.2283, 504.0, 0.04326), (0.6935, 504.0, 0.04326), (-0.2283, 677.4, 0.04326), (0.6935, 677.4, 0.04326), (-0.2283, 662.2, 0.04326), (0.6935, 662.2, 0.04326), (-0.2283, 699.5, 0.04326), (0.6935, 699.5, 0.04326), (-0.2283, 684.4, 0.04326), (0.6935, 684.4, 0.04326), (-0.2283, 586.3, 0.04326), (0.6935, 586.3, 0.04326), (-0.2283, 571.2, 0.04326), (0.6934, 571.2, 0.04326), (-0.2283, 564.8, 0.04326), (0.6935, 564.8, 0.04326), (-0.2283, 549.7, 0.04326), (0.6935, 549.7, 0.04326), (-0.2283, 542.6, 0.04326), (0.6935, 542.6, 0.04326), (-0.2283, 527.5, 0.04326), (0.6935, 527.5, 0.04326), (-0.2283, 608.0, 0.04326), (0.6935, 608.0, 0.04326), (-0.2283, 592.8, 0.04326), (0.6935, 592.8, 0.04326), (-0.2283, 630.1, 0.04326), (0.6935, 630.1, 0.04326), (-0.2283, 615.0, 0.04326), (0.6935, 615.0, 0.04326), (-0.2283, 651.7, 0.04326), (0.6935, 651.7, 0.04326), (-0.2283, 636.6, 0.04326), (0.6935, 636.6, 0.04326), (-0.2282, 380.2, 0.04326), (0.6935, 380.2, 0.04326), (-0.2282, 365.1, 0.04326), (0.6935, 365.1, 0.04326), (-0.2283, 402.4, 0.04326), (0.6935, 402.4, 0.04326), (-0.2283, 387.2, 0.04326), (0.6935, 387.2, 0.04326), (-0.2283, 469.6, 0.04326), (0.6935, 469.6, 0.04326), (-0.2283, 454.4, 0.04326), (0.6935, 454.4, 0.04326), (-0.2283, 448.0, 0.04326), (0.6935, 448.0, 0.04326), (-0.2283, 432.9, 0.04326), (0.6935, 432.9, 0.04326), (-0.2283, 425.8, 0.04326), (0.6935, 425.8, 0.04326), (-0.2283, 410.7, 0.04326), (0.6935, 410.7, 0.04326), (-0.2282, 351.1, 0.04326), (0.6935, 351.1, 0.04326), (-0.2282, 336.0, 0.04326), (0.6935, 336.0, 0.04326), (-0.2282, 329.6, 0.04326), (0.6935, 329.6, 0.04326), (-0.2282, 314.5, 0.04326), (0.6935, 314.5, 0.04326), (66.06, 150.0, 0.01151), (51.91, 176.4, 0.01151), (35.75, 196.0, 0.01151), (-35.75, 196.0, 0.01151), (-51.9, 176.4, 0.01151), (-66.05, 150.0, 0.01151), (0.004523, 0.00296, 0.01151), (0.3144, 275.7, 0.01151), (25.31, 275.7, 0.01151), (0.3143, 701.2, 0.01151), (25.31, 701.2, 0.01151), (-25.62, 275.7, 0.01151), (-25.62, 701.2, 0.01151), (0.3306, 251.8, 0.01151), (26.64, 251.8, 0.01151), (-26.95, 251.8, 0.01151), (0.3652, 227.6, 0.01151), (29.47, 227.6, 0.01151), (-29.82, 227.6, 0.01151), (0.4262, 199.1, 0.01151), (34.44, 199.1, 0.01151), (-34.85, 199.1, 0.01151)], [], [(0, 1, 3, 2), (4, 5, 7, 6), (8, 9, 11, 10), (12, 14, 15, 13), (16, 18, 19, 17), (20, 22, 23, 21), (24, 25, 27, 26), (26, 27, 29, 28), (28, 29, 31, 30), (30, 31, 33, 32), (34, 36, 37, 35), (36, 38, 39, 37), (38, 40, 41, 39), (40, 42, 43, 41), (44, 46, 47, 45), (51, 49, 48, 50), (52, 54, 55, 53), (56, 58, 59, 57), (60, 62, 63, 61), (92, 85, 67, 80), (93, 81, 71, 87), (85, 66, 70, 87), (80, 67, 71, 81), (84, 65, 69, 86), (72, 64, 68, 74), (84, 88, 73, 65), (86, 69, 75, 89), (65, 73, 75, 69), (78, 72, 74, 79), (88, 90, 76, 73), (89, 75, 77, 91), (73, 76, 77, 75), (82, 78, 79, 83), (90, 92, 80, 76), (91, 77, 81, 93), (76, 80, 81, 77), (66, 82, 83, 70), (82, 66, 85, 92), (83, 93, 87, 70), (67, 85, 87, 71), (64, 84, 86, 68), (64, 72, 88, 84), (68, 86, 89, 74), (72, 78, 90, 88), (74, 89, 91, 79), (78, 82, 92, 90), (79, 91, 93, 83), (94, 95, 97, 96), (98, 99, 101, 100), (102, 103, 105, 104), (106, 107, 109, 108), (110, 111, 113, 112), (114, 115, 117, 116), (118, 119, 121, 120), (122, 123, 125, 124), (126, 127, 129, 128), (130, 131, 133, 132), (134, 135, 137, 136), (138, 139, 141, 140), (142, 143, 145, 144), (146, 147, 149, 148), (150, 151, 153, 152), (154, 155, 157, 156), (158, 159, 161, 160), (163, 162, 168, 164), (165, 168, 167, 166), (169, 171, 172, 170), (171, 169, 173, 174), (173, 169, 175, 177), (169, 170, 176, 175), (177, 175, 178, 180), (175, 176, 179, 178), (180, 178, 181, 183), (178, 179, 182, 181), (165, 183, 181, 168), (168, 181, 182, 164), (184, 186, 187, 185), (188, 190, 191, 189), (192, 194, 195, 193), (196, 197, 199, 198), (200, 201, 203, 202), (204, 205, 207, 206), (208, 210, 211, 209), (210, 212, 213, 211), (212, 214, 215, 213), (214, 216, 217, 215), (218, 219, 221, 220), (220, 221, 223, 222), (222, 223, 225, 224), (224, 225, 227, 226), (228, 229, 231, 230), (235, 234, 232, 233), (236, 237, 239, 238), (240, 241, 243, 242), (244, 245, 247, 246), (276, 264, 251, 269), (277, 271, 255, 265), (269, 271, 254, 250), (264, 265, 255, 251), (268, 270, 253, 249), (256, 258, 252, 248), (268, 249, 257, 272), (270, 273, 259, 253), (249, 253, 259, 257), (262, 263, 258, 256), (272, 257, 260, 274), (273, 275, 261, 259), (257, 259, 261, 260), (266, 267, 263, 262), (274, 260, 264, 276), (275, 277, 265, 261), (260, 261, 265, 264), (250, 254, 267, 266), (266, 276, 269, 250), (267, 254, 271, 277), (251, 255, 271, 269), (248, 252, 270, 268), (248, 268, 272, 256), (252, 258, 273, 270), (256, 272, 274, 262), (258, 263, 275, 273), (262, 274, 276, 266), (263, 267, 277, 275), (278, 280, 281, 279), (282, 284, 285, 283), (286, 288, 289, 287), (290, 292, 293, 291), (294, 296, 297, 295), (298, 300, 301, 299), (302, 304, 305, 303), (306, 308, 309, 307), (310, 312, 313, 311), (314, 316, 317, 315), (318, 320, 321, 319), (322, 324, 325, 323), (326, 328, 329, 327), (330, 332, 333, 331), (334, 336, 337, 335), (338, 340, 341, 339), (342, 344, 345, 343), (347, 348, 352, 346), (349, 350, 351, 352), (353, 354, 356, 355), (355, 358, 357, 353), (357, 361, 359, 353), (353, 359, 360, 354), (361, 364, 362, 359), (359, 362, 363, 360), (364, 367, 365, 362), (362, 365, 366, 363), (349, 352, 365, 367), (352, 348, 366, 365)])
_uv = me_plane_004.uv_layers.new(name='UVMap')
_uv.uv.foreach_set('vector', [0.03177, 0.4298, 0.03578, 0.4298, 0.03827, 0.4588, 0.03425, 0.4588, 0.02456, 0.3898, 0.02857, 0.3898, 0.03318, 0.4189, 0.02916, 0.4189, 0.01743, 0.3565, 0.02139, 0.3584, 0.02625, 0.3795, 0.02223, 0.3795, 0.03176, 0.5691, 0.03425, 0.54, 0.03827, 0.54, 0.03578, 0.5691, 0.02456, 0.609, 0.02916, 0.5799, 0.03318, 0.5799, 0.02857, 0.609, 0.01743, 0.6424, 0.02223, 0.6193, 0.02625, 0.6193, 0.02139, 0.6405, 0.9829, 0.3991, 0.9829, 0.4031, 0.1705, 0.4031, 0.1705, 0.3991, 0.1705, 0.3991, 0.1705, 0.4031, 0.1161, 0.3946, 0.1168, 0.3906, 0.1168, 0.3906, 0.1161, 0.3946, 0.06761, 0.3805, 0.06838, 0.3766, 0.06838, 0.3766, 0.06761, 0.3805, 0.0174, 0.3565, 0.01734, 0.3524, 0.9829, 0.5998, 0.1705, 0.5998, 0.1705, 0.5957, 0.9829, 0.5957, 0.1705, 0.5998, 0.1168, 0.6082, 0.1161, 0.6043, 0.1705, 0.5957, 0.1168, 0.6082, 0.06838, 0.6223, 0.06761, 0.6183, 0.1161, 0.6043, 0.06838, 0.6223, 0.01734, 0.6464, 0.0174, 0.6424, 0.06761, 0.6183, 0.0336, 0.5929, 0.03563, 0.5807, 0.04839, 0.5853, 0.04831, 0.5857, 0.02996, 0.6121, 0.03208, 0.5999, 0.04485, 0.6045, 0.04477, 0.6049, 0.02521, 0.6322, 0.02786, 0.6201, 0.04062, 0.6235, 0.04054, 0.6239, 0.0373, 0.573, 0.03896, 0.5609, 0.05172, 0.5655, 0.05164, 0.5658, 0.03969, 0.552, 0.04079, 0.5399, 0.05411, 0.5442, 0.05403, 0.5446, 0.9219, 0.4375, 0.9219, 0.5, 0.9375, 0.5, 0.9375, 0.4375, 0.4315, 0.8968, 0.7301, 0.8968, 0.863, 0.9984, 0.4315, 0.9851, 1.0, 0.07862, 1.0, 0.1572, 0.9543, 0.1572, 0.9543, 0.07862, 0.863, 0.1038, 0.863, 0.0, 0.9087, 0.0, 0.9087, 0.1038, 1.0, 0.1618, 1.0, 0.1664, 0.9543, 0.1664, 0.9543, 0.1618, 0.9087, 0.5323, 0.9087, 3.02e-07, 0.9543, 0.0, 0.9543, 0.5323, 0.9219, 0.0, 0.9219, 0.25, 0.9375, 0.25, 0.9375, 0.0, 0.4315, 0.0, 0.4565, 0.0, 0.5593, 0.534, 0.4315, 0.534, 0.863, 1.0, 0.863, 0.4677, 0.9087, 0.4677, 0.9087, 1.0, 0.9087, 0.7991, 0.9087, 0.5323, 0.9543, 0.5323, 0.9543, 0.7991, 0.9219, 0.25, 0.9219, 0.375, 0.9375, 0.375, 0.9375, 0.25, 0.4315, 0.534, 0.5593, 0.534, 0.6425, 0.801, 0.4315, 0.801, 0.863, 0.4677, 0.863, 0.2009, 0.9087, 0.2009, 0.9087, 0.4677, 0.9087, 0.8962, 0.9087, 0.7991, 0.9543, 0.7991, 0.9543, 0.8962, 0.9219, 0.375, 0.9219, 0.4375, 0.9375, 0.4375, 0.9375, 0.375, 0.4315, 0.801, 0.6425, 0.801, 0.7301, 0.8968, 0.4315, 0.8968, 0.863, 0.2009, 0.863, 0.1038, 0.9087, 0.1038, 0.9087, 0.2009, 0.9087, 1.0, 0.9087, 0.8962, 0.9543, 0.8962, 0.9543, 1.0, 0.9063, 0.4375, 0.9063, 0.5, 0.9219, 0.5, 0.9219, 0.4375, 0.133, 0.8968, 0.4315, 0.8968, 0.4315, 0.9851, 0.0, 0.9984, 1.0, 0.0, 1.0, 0.07862, 0.9543, 0.07862, 0.9543, 0.0, 1.0, 0.1572, 1.0, 0.1618, 0.9543, 0.1618, 0.9543, 0.1572, 0.9062, 0.0, 0.9063, 0.25, 0.9219, 0.25, 0.9219, 0.0, 0.4065, 0.0, 0.4315, 0.0, 0.4315, 0.534, 0.3037, 0.534, 0.9063, 0.25, 0.9063, 0.375, 0.9219, 0.375, 0.9219, 0.25, 0.3037, 0.534, 0.4315, 0.534, 0.4315, 0.801, 0.2205, 0.801, 0.9063, 0.375, 0.9063, 0.4375, 0.9219, 0.4375, 0.9219, 0.375, 0.2205, 0.801, 0.4315, 0.801, 0.4315, 0.8968, 0.133, 0.8968, 0.591, 0.4984, 0.591, 0.5024, 0.562, 0.5024, 0.562, 0.4984, 0.6336, 0.4984, 0.6336, 0.5024, 0.6046, 0.5024, 0.6046, 0.4984, 0.9373, 0.4984, 0.9373, 0.5024, 0.9082, 0.5024, 0.9082, 0.4984, 0.9798, 0.4984, 0.9798, 0.5024, 0.9508, 0.5024, 0.9508, 0.4984, 0.7625, 0.4984, 0.7625, 0.5024, 0.7335, 0.5024, 0.7335, 0.4984, 0.7212, 0.4984, 0.7212, 0.5024, 0.6922, 0.5024, 0.6922, 0.4984, 0.6786, 0.4984, 0.6786, 0.5024, 0.6496, 0.5024, 0.6496, 0.4984, 0.8041, 0.4984, 0.8041, 0.5024, 0.775, 0.5024, 0.775, 0.4984, 0.8466, 0.4984, 0.8466, 0.5024, 0.8176, 0.5024, 0.8176, 0.4984, 0.888, 0.4984, 0.888, 0.5024, 0.8589, 0.5024, 0.8589, 0.4984, 0.3669, 0.4984, 0.3669, 0.5024, 0.3378, 0.5024, 0.3378, 0.4984, 0.4094, 0.4984, 0.4094, 0.5024, 0.3804, 0.5024, 0.3804, 0.4984, 0.5384, 0.4984, 0.5384, 0.5024, 0.5094, 0.5024, 0.5094, 0.4984, 0.497, 0.4984, 0.497, 0.5024, 0.468, 0.5024, 0.468, 0.4984, 0.4545, 0.4984, 0.4545, 0.5024, 0.4255, 0.5024, 0.4255, 0.4984, 0.3111, 0.4984, 0.3111, 0.5024, 0.282, 0.5024, 0.282, 0.4984, 0.2697, 0.4984, 0.2697, 0.5024, 0.2407, 0.5024, 0.2407, 0.4984, 0.2501, 0.6649, 0.2132, 0.7098, 0.003718, 0.5003, 0.2774, 0.6137, 0.2774, 0.3869, 0.003718, 0.5003, 0.2132, 0.2908, 0.2501, 0.3357, 0.3888, 0.5013, 0.9831, 0.5013, 0.9831, 0.5805, 0.3888, 0.5805, 0.9831, 0.5013, 0.3888, 0.5013, 0.3888, 0.419, 0.9831, 0.419, 0.3888, 0.419, 0.3888, 0.5013, 0.3555, 0.5013, 0.3555, 0.4148, 0.3888, 0.5013, 0.3888, 0.5805, 0.3555, 0.5847, 0.3555, 0.5013, 0.3555, 0.4148, 0.3555, 0.5013, 0.3216, 0.5014, 0.3216, 0.4057, 0.3555, 0.5013, 0.3555, 0.5847, 0.3216, 0.5937, 0.3216, 0.5014, 0.3216, 0.4057, 0.3216, 0.5014, 0.2818, 0.5016, 0.2818, 0.3897, 0.3216, 0.5014, 0.3216, 0.5937, 0.2818, 0.6095, 0.2818, 0.5016, 0.2774, 0.3869, 0.2818, 0.3897, 0.2818, 0.5016, 0.003718, 0.5003, 0.003718, 0.5003, 0.2818, 0.5016, 0.2818, 0.6095, 0.2774, 0.6137, 0.03177, 0.4298, 0.03425, 0.4588, 0.03827, 0.4588, 0.03578, 0.4298, 0.02456, 0.3898, 0.02916, 0.4189, 0.03318, 0.4189, 0.02857, 0.3898, 0.01743, 0.3565, 0.02223, 0.3795, 0.02625, 0.3795, 0.02139, 0.3584, 0.03176, 0.5691, 0.03578, 0.5691, 0.03827, 0.54, 0.03425, 0.54, 0.02456, 0.609, 0.02857, 0.609, 0.03318, 0.5799, 0.02916, 0.5799, 0.01743, 0.6424, 0.02139, 0.6405, 0.02625, 0.6193, 0.02223, 0.6193, 0.9829, 0.3991, 0.1705, 0.3991, 0.1705, 0.4031, 0.9829, 0.4031, 0.1705, 0.3991, 0.1168, 0.3906, 0.1161, 0.3946, 0.1705, 0.4031, 0.1168, 0.3906, 0.06838, 0.3766, 0.06761, 0.3805, 0.1161, 0.3946, 0.06838, 0.3766, 0.01734, 0.3524, 0.0174, 0.3565, 0.06761, 0.3805, 0.9829, 0.5998, 0.9829, 0.5957, 0.1705, 0.5957, 0.1705, 0.5998, 0.1705, 0.5998, 0.1705, 0.5957, 0.1161, 0.6043, 0.1168, 0.6082, 0.1168, 0.6082, 0.1161, 0.6043, 0.06761, 0.6183, 0.06838, 0.6223, 0.06838, 0.6223, 0.06761, 0.6183, 0.0174, 0.6424, 0.01734, 0.6464, 0.0336, 0.5929, 0.04831, 0.5857, 0.04839, 0.5853, 0.03563, 0.5807, 0.02996, 0.6121, 0.04477, 0.6049, 0.04485, 0.6045, 0.03208, 0.5999, 0.02521, 0.6322, 0.04054, 0.6239, 0.04062, 0.6235, 0.02786, 0.6201, 0.0373, 0.573, 0.05164, 0.5658, 0.05172, 0.5655, 0.03896, 0.5609, 0.03969, 0.552, 0.05403, 0.5446, 0.05411, 0.5442, 0.04079, 0.5399, 0.9219, 0.4375, 0.9375, 0.4375, 0.9375, 0.5, 0.9219, 0.5, 0.4315, 0.8968, 0.4315, 0.9851, 0.863, 0.9984, 0.7301, 0.8968, 1.0, 0.07862, 0.9543, 0.07862, 0.9543, 0.1572, 1.0, 0.1572, 0.863, 0.1038, 0.9087, 0.1038, 0.9087, 0.0, 0.863, 0.0, 1.0, 0.1618, 0.9543, 0.1618, 0.9543, 0.1664, 1.0, 0.1664, 0.9087, 0.5323, 0.9543, 0.5323, 0.9543, 0.0, 0.9087, 3.02e-07, 0.9219, 0.0, 0.9375, 0.0, 0.9375, 0.25, 0.9219, 0.25, 0.4315, 0.0, 0.4315, 0.534, 0.5593, 0.534, 0.4565, 0.0, 0.863, 1.0, 0.9087, 1.0, 0.9087, 0.4677, 0.863, 0.4677, 0.9087, 0.7991, 0.9543, 0.7991, 0.9543, 0.5323, 0.9087, 0.5323, 0.9219, 0.25, 0.9375, 0.25, 0.9375, 0.375, 0.9219, 0.375, 0.4315, 0.534, 0.4315, 0.801, 0.6425, 0.801, 0.5593, 0.534, 0.863, 0.4677, 0.9087, 0.4677, 0.9087, 0.2009, 0.863, 0.2009, 0.9087, 0.8962, 0.9543, 0.8962, 0.9543, 0.7991, 0.9087, 0.7991, 0.9219, 0.375, 0.9375, 0.375, 0.9375, 0.4375, 0.9219, 0.4375, 0.4315, 0.801, 0.4315, 0.8968, 0.7301, 0.8968, 0.6425, 0.801, 0.863, 0.2009, 0.9087, 0.2009, 0.9087, 0.1038, 0.863, 0.1038, 0.9087, 1.0, 0.9543, 1.0, 0.9543, 0.8962, 0.9087, 0.8962, 0.9063, 0.4375, 0.9219, 0.4375, 0.9219, 0.5, 0.9063, 0.5, 0.133, 0.8968, 0.0, 0.9984, 0.4315, 0.9851, 0.4315, 0.8968, 1.0, 0.0, 0.9543, 0.0, 0.9543, 0.07862, 1.0, 0.07862, 1.0, 0.1572, 0.9543, 0.1572, 0.9543, 0.1618, 1.0, 0.1618, 0.9062, 0.0, 0.9219, 0.0, 0.9219, 0.25, 0.9063, 0.25, 0.4065, 0.0, 0.3037, 0.534, 0.4315, 0.534, 0.4315, 0.0, 0.9063, 0.25, 0.9219, 0.25, 0.9219, 0.375, 0.9063, 0.375, 0.3037, 0.534, 0.2205, 0.801, 0.4315, 0.801, 0.4315, 0.534, 0.9063, 0.375, 0.9219, 0.375, 0.9219, 0.4375, 0.9063, 0.4375, 0.2205, 0.801, 0.133, 0.8968, 0.4315, 0.8968, 0.4315, 0.801, 0.591, 0.4984, 0.562, 0.4984, 0.562, 0.5024, 0.591, 0.5024, 0.6336, 0.4984, 0.6046, 0.4984, 0.6046, 0.5024, 0.6336, 0.5024, 0.9373, 0.4984, 0.9082, 0.4984, 0.9082, 0.5024, 0.9373, 0.5024, 0.9798, 0.4984, 0.9508, 0.4984, 0.9508, 0.5024, 0.9798, 0.5024, 0.7625, 0.4984, 0.7335, 0.4984, 0.7335, 0.5024, 0.7625, 0.5024, 0.7212, 0.4984, 0.6922, 0.4984, 0.6922, 0.5024, 0.7212, 0.5024, 0.6786, 0.4984, 0.6496, 0.4984, 0.6496, 0.5024, 0.6786, 0.5024, 0.8041, 0.4984, 0.775, 0.4984, 0.775, 0.5024, 0.8041, 0.5024, 0.8466, 0.4984, 0.8176, 0.4984, 0.8176, 0.5024, 0.8466, 0.5024, 0.888, 0.4984, 0.8589, 0.4984, 0.8589, 0.5024, 0.888, 0.5024, 0.3669, 0.4984, 0.3378, 0.4984, 0.3378, 0.5024, 0.3669, 0.5024, 0.4094, 0.4984, 0.3804, 0.4984, 0.3804, 0.5024, 0.4094, 0.5024, 0.5384, 0.4984, 0.5094, 0.4984, 0.5094, 0.5024, 0.5384, 0.5024, 0.497, 0.4984, 0.468, 0.4984, 0.468, 0.5024, 0.497, 0.5024, 0.4545, 0.4984, 0.4255, 0.4984, 0.4255, 0.5024, 0.4545, 0.5024, 0.3111, 0.4984, 0.282, 0.4984, 0.282, 0.5024, 0.3111, 0.5024, 0.2697, 0.4984, 0.2407, 0.4984, 0.2407, 0.5024, 0.2697, 0.5024, 0.2501, 0.6649, 0.2774, 0.6137, 0.003718, 0.5003, 0.2132, 0.7098, 0.2774, 0.3869, 0.2501, 0.3357, 0.2132, 0.2908, 0.003718, 0.5003, 0.3888, 0.5013, 0.3888, 0.5805, 0.9831, 0.5805, 0.9831, 0.5013, 0.9831, 0.5013, 0.9831, 0.419, 0.3888, 0.419, 0.3888, 0.5013, 0.3888, 0.419, 0.3555, 0.4148, 0.3555, 0.5013, 0.3888, 0.5013, 0.3888, 0.5013, 0.3555, 0.5013, 0.3555, 0.5847, 0.3888, 0.5805, 0.3555, 0.4148, 0.3216, 0.4057, 0.3216, 0.5014, 0.3555, 0.5013, 0.3555, 0.5013, 0.3216, 0.5014, 0.3216, 0.5937, 0.3555, 0.5847, 0.3216, 0.4057, 0.2818, 0.3897, 0.2818, 0.5016, 0.3216, 0.5014, 0.3216, 0.5014, 0.2818, 0.5016, 0.2818, 0.6095, 0.3216, 0.5937, 0.2774, 0.3869, 0.003718, 0.5003, 0.2818, 0.5016, 0.2818, 0.3897, 0.003718, 0.5003, 0.2774, 0.6137, 0.2818, 0.6095, 0.2818, 0.5016])
me_plane_004.use_remesh_preserve_volume = False
me_plane_004.use_remesh_preserve_attributes = False
me_plane_004.use_mirror_vertex_groups = False
me_plane_004.update()
me_cylinder_001 = bpy.data.meshes.new('Cylinder.001')
me_cylinder_001.from_pydata([(-1.985e-06, 18.87, 2.061e+04), (3.681, 18.51, 2.061e+04), (7.221, 17.43, 2.061e+04), (10.48, 15.69, 2.061e+04), (13.34, 13.34, 2.061e+04), (15.69, 10.48, 2.061e+04), (17.43, 7.221, 2.061e+04), (18.51, 3.681, 2.061e+04), (18.87, -3.731e-06, 2.061e+04), (18.51, -3.681, 2.061e+04), (17.43, -7.221, 2.061e+04), (15.69, -10.48, 2.061e+04), (13.34, -13.34, 2.061e+04), (10.48, -15.69, 2.061e+04), (7.221, -17.43, 2.061e+04), (3.681, -18.51, 2.061e+04), (-8.133e-06, -18.87, 2.061e+04), (-3.681, -18.51, 2.061e+04), (-7.221, -17.43, 2.061e+04), (-10.48, -15.69, 2.061e+04), (-13.34, -13.34, 2.061e+04), (-15.69, -10.48, 2.061e+04), (-17.43, -7.221, 2.061e+04), (-18.51, -3.681, 2.061e+04), (-18.87, 1.306e-05, 2.061e+04), (-18.51, 3.681, 2.061e+04), (-17.43, 7.221, 2.061e+04), (-15.69, 10.48, 2.061e+04), (-13.34, 13.34, 2.061e+04), (-10.48, 15.69, 2.061e+04), (-7.221, 17.43, 2.061e+04), (-3.681, 18.51, 2.061e+04), (-2.019e-06, 17.98, 2.127e+05), (3.508, 17.64, 2.127e+05), (6.882, 16.61, 2.127e+05), (9.991, 14.95, 2.127e+05), (12.72, 12.72, 2.127e+05), (14.95, 9.991, 2.127e+05), (16.61, 6.882, 2.127e+05), (17.64, 3.508, 2.127e+05), (17.98, -3.548e-06, 2.127e+05), (17.64, -3.508, 2.127e+05), (16.61, -6.882, 2.127e+05), (14.95, -9.991, 2.127e+05), (12.72, -12.72, 2.127e+05), (9.991, -14.95, 2.127e+05), (6.882, -16.61, 2.127e+05), (3.508, -17.64, 2.127e+05), (-7.879e-06, -17.98, 2.127e+05), (-3.508, -17.64, 2.127e+05), (-6.882, -16.61, 2.127e+05), (-9.991, -14.95, 2.127e+05), (-12.72, -12.72, 2.127e+05), (-14.95, -9.991, 2.127e+05), (-16.61, -6.882, 2.127e+05), (-17.64, -3.508, 2.127e+05), (-17.98, 1.246e-05, 2.127e+05), (-17.64, 3.508, 2.127e+05), (-16.61, 6.882, 2.127e+05), (-14.95, 9.991, 2.127e+05), (-12.72, 12.72, 2.127e+05), (-9.991, 14.95, 2.127e+05), (-6.882, 16.61, 2.127e+05), (-3.508, 17.64, 2.127e+05), (-1.677e-06, 12.2, 3.681e+05), (2.381, 11.97, 3.681e+05), (4.67, 11.27, 3.681e+05), (6.779, 10.15, 3.681e+05), (8.628, 8.628, 3.681e+05), (10.15, 6.779, 3.681e+05), (11.27, 4.67, 3.681e+05), (11.97, 2.381, 3.681e+05), (12.2, -2.389e-06, 3.681e+05), (11.97, -2.381, 3.681e+05), (11.27, -4.67, 3.681e+05), (10.15, -6.779, 3.681e+05), (8.628, -8.628, 3.681e+05), (6.779, -10.15, 3.681e+05), (4.67, -11.27, 3.681e+05), (2.381, -11.97, 3.681e+05), (-5.653e-06, -12.2, 3.681e+05), (-2.381, -11.97, 3.681e+05), (-4.67, -11.27, 3.681e+05), (-6.779, -10.15, 3.681e+05), (-8.628, -8.628, 3.681e+05), (-10.15, -6.779, 3.681e+05), (-11.27, -4.67, 3.681e+05), (-11.97, -2.381, 3.681e+05), (-12.2, 8.473e-06, 3.681e+05), (-11.97, 2.381, 3.681e+05), (-11.27, 4.67, 3.681e+05), (-10.15, 6.779, 3.681e+05), (-8.628, 8.628, 3.681e+05), (-6.779, 10.15, 3.681e+05), (-4.67, 11.27, 3.681e+05), (-2.381, 11.97, 3.681e+05), (-1.671e-06, 12.1, 4.83e+05), (2.361, 11.87, 4.83e+05), (4.631, 11.18, 4.83e+05), (6.723, 10.06, 4.83e+05), (8.557, 8.557, 4.83e+05), (10.06, 6.723, 4.83e+05), (11.18, 4.631, 4.83e+05), (11.87, 2.361, 4.83e+05), (12.1, -2.365e-06, 4.83e+05), (11.87, -2.361, 4.83e+05), (11.18, -4.631, 4.83e+05), (10.06, -6.723, 4.83e+05), (8.557, -8.557, 4.83e+05), (6.723, -10.06, 4.83e+05), (4.631, -11.18, 4.83e+05), (2.361, -11.87, 4.83e+05), (-5.614e-06, -12.1, 4.83e+05), (-2.361, -11.87, 4.83e+05), (-4.631, -11.18, 4.83e+05), (-6.723, -10.06, 4.83e+05), (-8.557, -8.557, 4.83e+05), (-10.06, -6.723, 4.83e+05), (-11.18, -4.631, 4.83e+05), (-11.87, -2.361, 4.83e+05), (-12.1, 8.406e-06, 4.83e+05), (-11.87, 2.361, 4.83e+05), (-11.18, 4.631, 4.83e+05), (-10.06, 6.723, 4.83e+05), (-8.557, 8.557, 4.83e+05), (-6.723, 10.06, 4.83e+05), (-4.631, 11.18, 4.83e+05), (-2.361, 11.87, 4.83e+05), (-1.673e-06, 11.83, 4.83e+05), (2.308, 11.6, 4.83e+05), (4.527, 10.93, 4.83e+05), (6.572, 9.836, 4.83e+05), (8.365, 8.365, 4.83e+05), (9.836, 6.572, 4.83e+05), (10.93, 4.527, 4.83e+05), (11.6, 2.308, 4.83e+05), (11.83, -2.305e-06, 4.83e+05), (11.6, -2.308, 4.83e+05), (10.93, -4.527, 4.83e+05), (9.836, -6.572, 4.83e+05), (8.365, -8.365, 4.83e+05), (6.572, -9.836, 4.83e+05), (4.527, -10.93, 4.83e+05), (2.308, -11.6, 4.83e+05), (-5.527e-06, -11.83, 4.83e+05), (-2.308, -11.6, 4.83e+05), (-4.527, -10.93, 4.83e+05), (-6.572, -9.836, 4.83e+05), (-8.365, -8.365, 4.83e+05), (-9.836, -6.572, 4.83e+05), (-10.93, -4.527, 4.83e+05), (-11.6, -2.308, 4.83e+05), (-11.83, 8.224e-06, 4.83e+05), (-11.6, 2.308, 4.83e+05), (-10.93, 4.527, 4.83e+05), (-9.836, 6.572, 4.83e+05), (-8.365, 8.365, 4.83e+05), (-6.572, 9.836, 4.83e+05), (-4.527, 10.93, 4.83e+05), (-2.308, 11.6, 4.83e+05), (-1.371e-06, 7.722, 5.492e+05), (1.506, 7.573, 5.492e+05), (2.955, 7.134, 5.492e+05), (4.29, 6.42, 5.492e+05), (5.46, 5.46, 5.492e+05), (6.42, 4.29, 5.492e+05), (7.134, 2.955, 5.492e+05), (7.573, 1.506, 5.492e+05), (7.722, -1.339e-06, 5.492e+05), (7.573, -1.506, 5.492e+05), (7.134, -2.955, 5.492e+05), (6.42, -4.29, 5.492e+05), (5.46, -5.46, 5.492e+05), (4.29, -6.42, 5.492e+05), (2.955, -7.134, 5.492e+05), (1.506, -7.573, 5.492e+05), (-3.887e-06, -7.722, 5.492e+05), (-1.506, -7.573, 5.492e+05), (-2.955, -7.134, 5.492e+05), (-4.29, -6.42, 5.492e+05), (-5.46, -5.46, 5.492e+05), (-6.42, -4.29, 5.492e+05), (-7.134, -2.955, 5.492e+05), (-7.573, -1.506, 5.492e+05), (-7.722, 5.534e-06, 5.492e+05), (-7.573, 1.506, 5.492e+05), (-7.134, 2.955, 5.492e+05), (-6.42, 4.29, 5.492e+05), (-5.46, 5.46, 5.492e+05), (-4.29, 6.42, 5.492e+05), (-2.955, 7.134, 5.492e+05), (-1.506, 7.573, 5.492e+05)], [], [(1, 2, 3, 4, 5, 6, 7, 8, 9, 10, 11, 12, 13, 14, 15, 16, 17, 18, 19, 20, 21, 22, 23, 24, 25, 26, 27, 28, 29, 30, 31, 0), (56, 55, 87, 88), (23, 22, 54, 55), (1, 0, 32, 33), (12, 11, 43, 44), (0, 31, 63, 32), (21, 20, 52, 53), (10, 9, 41, 42), (30, 29, 61, 62), (19, 18, 50, 51), (8, 7, 39, 40), (28, 27, 59, 60), (17, 16, 48, 49), (6, 5, 37, 38), (26, 25, 57, 58), (4, 3, 35, 36), (15, 14, 46, 47), (24, 23, 55, 56), (2, 1, 33, 34), (13, 12, 44, 45), (22, 21, 53, 54), (11, 10, 42, 43), (31, 30, 62, 63), (20, 19, 51, 52), (9, 8, 40, 41), (29, 28, 60, 61), (18, 17, 49, 50), (7, 6, 38, 39), (27, 26, 58, 59), (5, 4, 36, 37), (16, 15, 47, 48), (25, 24, 56, 57), (3, 2, 34, 35), (14, 13, 45, 46), (90, 89, 121, 122), (34, 33, 65, 66), (45, 44, 76, 77), (54, 53, 85, 86), (43, 42, 74, 75), (63, 62, 94, 95), (52, 51, 83, 84), (41, 40, 72, 73), (61, 60, 92, 93), (50, 49, 81, 82), (39, 38, 70, 71), (59, 58, 90, 91), (37, 36, 68, 69), (48, 47, 79, 80), (57, 56, 88, 89), (35, 34, 66, 67), (46, 45, 77, 78), (55, 54, 86, 87), (33, 32, 64, 65), (44, 43, 75, 76), (32, 63, 95, 64), (53, 52, 84, 85), (42, 41, 73, 74), (62, 61, 93, 94), (51, 50, 82, 83), (40, 39, 71, 72), (60, 59, 91, 92), (49, 48, 80, 81), (38, 37, 69, 70), (58, 57, 89, 90), (36, 35, 67, 68), (47, 46, 78, 79), (124, 123, 155, 156), (68, 67, 99, 100), (79, 78, 110, 111), (88, 87, 119, 120), (66, 65, 97, 98), (77, 76, 108, 109), (86, 85, 117, 118), (75, 74, 106, 107), (95, 94, 126, 127), (84, 83, 115, 116), (73, 72, 104, 105), (93, 92, 124, 125), (82, 81, 113, 114), (71, 70, 102, 103), (91, 90, 122, 123), (69, 68, 100, 101), (80, 79, 111, 112), (89, 88, 120, 121), (67, 66, 98, 99), (78, 77, 109, 110), (87, 86, 118, 119), (65, 64, 96, 97), (76, 75, 107, 108), (64, 95, 127, 96), (85, 84, 116, 117), (74, 73, 105, 106), (94, 93, 125, 126), (83, 82, 114, 115), (72, 71, 103, 104), (92, 91, 123, 124), (81, 80, 112, 113), (70, 69, 101, 102), (158, 157, 189, 190), (113, 112, 144, 145), (102, 101, 133, 134), (122, 121, 153, 154), (100, 99, 131, 132), (111, 110, 142, 143), (120, 119, 151, 152), (98, 97, 129, 130), (109, 108, 140, 141), (118, 117, 149, 150), (107, 106, 138, 139), (127, 126, 158, 159), (116, 115, 147, 148), (105, 104, 136, 137), (125, 124, 156, 157), (114, 113, 145, 146), (103, 102, 134, 135), (123, 122, 154, 155), (101, 100, 132, 133), (112, 111, 143, 144), (121, 120, 152, 153), (99, 98, 130, 131), (110, 109, 141, 142), (119, 118, 150, 151), (97, 96, 128, 129), (108, 107, 139, 140), (96, 127, 159, 128), (117, 116, 148, 149), (106, 105, 137, 138), (126, 125, 157, 158), (115, 114, 146, 147), (104, 103, 135, 136), (161, 160, 191, 190, 189, 188, 187, 186, 185, 184, 183, 182, 181, 180, 179, 178, 177, 176, 175, 174, 173, 172, 171, 170, 169, 168, 167, 166, 165, 164, 163, 162), (147, 146, 178, 179), (136, 135, 167, 168), (156, 155, 187, 188), (145, 144, 176, 177), (134, 133, 165, 166), (154, 153, 185, 186), (132, 131, 163, 164), (143, 142, 174, 175), (152, 151, 183, 184), (130, 129, 161, 162), (141, 140, 172, 173), (150, 149, 181, 182), (139, 138, 170, 171), (159, 158, 190, 191), (148, 147, 179, 180), (137, 136, 168, 169), (157, 156, 188, 189), (146, 145, 177, 178), (135, 134, 166, 167), (155, 154, 186, 187), (133, 132, 164, 165), (144, 143, 175, 176), (153, 152, 184, 185), (131, 130, 162, 163), (142, 141, 173, 174), (151, 150, 182, 183), (129, 128, 160, 161), (140, 139, 171, 172), (128, 159, 191, 160), (149, 148, 180, 181), (138, 137, 169, 170)])
_uv = me_cylinder_001.uv_layers.new(name='UVMap')
_uv.uv.foreach_set('vector', [0.0, 0.0, 0.0, 0.0, 0.0, 0.0, 0.0, 0.0, 0.0, 0.0, 0.0, 0.0, 0.0, 0.0, 0.0, 0.0, 0.0, 0.0, 0.0, 0.0, 0.0, 0.0, 0.0, 0.0, 0.0, 0.0, 0.0, 0.0, 0.0, 0.0, 0.0, 0.0, 0.0, 0.0, 0.0, 0.0, 0.0, 0.0, 0.0, 0.0, 0.0, 0.0, 0.0, 0.0, 0.0, 0.0, 0.0, 0.0, 0.0, 0.0, 0.0, 0.0, 0.0, 0.0, 0.0, 0.0, 0.0, 0.0, 0.0, 0.0, 0.0, 0.0, 0.0, 0.0, 0.006228, 0.5, 0.01572, 0.4037, 0.1714, 0.4346, 0.1649, 0.5, 0.7114, 0.3899, 0.7299, 0.4413, 0.7259, 0.4465, 0.7074, 0.3954, 0.3267, 0.3057, 0.3554, 0.2617, 0.3595, 0.2688, 0.3309, 0.312, 0.04828, 0.8092, 0.09732, 0.7859, 0.101, 0.7941, 0.05044, 0.8182, 0.3554, 0.2617, 0.3918, 0.2244, 0.3954, 0.2324, 0.3595, 0.2688, 0.7472, 0.4933, 0.7645, 0.5455, 0.7605, 0.5507, 0.7433, 0.4985, 0.1363, 0.7508, 0.1669, 0.7082, 0.1712, 0.7146, 0.1406, 0.758, 0.4378, 0.1976, 0.4922, 0.1861, 0.4925, 0.1954, 0.4403, 0.2064, 0.7826, 0.5972, 0.8026, 0.6476, 0.7984, 0.6532, 0.7785, 0.6025, 0.1914, 0.661, 0.2122, 0.6112, 0.2163, 0.6166, 0.1957, 0.6669, 0.5479, 0.1927, 0.5966, 0.2157, 0.5931, 0.224, 0.5459, 0.2018, 0.8259, 0.6956, 0.8545, 0.7397, 0.8502, 0.7467, 0.8216, 0.7018, 0.2307, 0.5598, 0.248, 0.5077, 0.252, 0.5128, 0.2346, 0.565, 0.6355, 0.2506, 0.666, 0.2931, 0.6618, 0.2996, 0.6314, 0.258, 0.2653, 0.4555, 0.2834, 0.4039, 0.2874, 0.4093, 0.2692, 0.4607, 0.891, 0.7773, 0.9373, 0.8042, 0.9346, 0.8131, 0.887, 0.7852, 0.6906, 0.3401, 0.7114, 0.3899, 0.7074, 0.3954, 0.6865, 0.3461, 0.3034, 0.3536, 0.3267, 0.3057, 0.3309, 0.312, 0.3075, 0.3594, 0.9921, 0.8158, 1.048, 0.8092, 1.05, 0.8182, 0.9918, 0.8252, 0.7299, 0.4413, 0.7472, 0.4933, 0.7433, 0.4985, 0.7259, 0.4465, 0.09732, 0.7859, 0.1363, 0.7508, 0.1406, 0.758, 0.101, 0.7941, 0.3918, 0.2244, 0.4378, 0.1976, 0.4403, 0.2064, 0.3954, 0.2324, 0.7645, 0.5455, 0.7826, 0.5972, 0.7785, 0.6025, 0.7605, 0.5507, 0.1669, 0.7082, 0.1914, 0.661, 0.1957, 0.6669, 0.1712, 0.7146, 0.4922, 0.1861, 0.5479, 0.1927, 0.5459, 0.2018, 0.4925, 0.1954, 0.8026, 0.6476, 0.8259, 0.6956, 0.8216, 0.7018, 0.7984, 0.6532, 0.2122, 0.6112, 0.2307, 0.5598, 0.2346, 0.565, 0.2163, 0.6166, 0.5966, 0.2157, 0.6355, 0.2506, 0.6314, 0.258, 0.5931, 0.224, 0.248, 0.5077, 0.2653, 0.4555, 0.2692, 0.4607, 0.252, 0.5128, 0.8545, 0.7397, 0.891, 0.7773, 0.887, 0.7852, 0.8502, 0.7467, 0.666, 0.2931, 0.6906, 0.3401, 0.6865, 0.3461, 0.6618, 0.2996, 0.2834, 0.4039, 0.3034, 0.3536, 0.3075, 0.3594, 0.2874, 0.4093, 0.9373, 0.8042, 0.9921, 0.8158, 0.9918, 0.8252, 0.9346, 0.8131, 0.6249, 0.2707, 0.655, 0.311, 0.6515, 0.3171, 0.6217, 0.2775, 0.689, 0.9562, 0.5963, 0.9843, 0.5654, 0.8286, 0.6282, 0.8095, 0.7743, 0.08944, 0.8491, 0.1509, 0.7369, 0.2631, 0.6861, 0.2214, 0.04381, 0.311, 0.08944, 0.2257, 0.2214, 0.3139, 0.1905, 0.3718, 0.9106, 0.2257, 0.9562, 0.311, 0.8095, 0.3718, 0.7786, 0.3139, 0.4037, 0.9843, 0.311, 0.9562, 0.3718, 0.8095, 0.4346, 0.8286, 0.1509, 0.1509, 0.2257, 0.08944, 0.3139, 0.2214, 0.2631, 0.2631, 0.9843, 0.4037, 0.9938, 0.5, 0.8351, 0.5, 0.8286, 0.4346, 0.2257, 0.9106, 0.1509, 0.8491, 0.2631, 0.7369, 0.3139, 0.7786, 0.311, 0.04381, 0.4037, 0.01572, 0.4346, 0.1714, 0.3718, 0.1905, 0.9843, 0.5963, 0.9562, 0.689, 0.8095, 0.6282, 0.8286, 0.5654, 0.08944, 0.7743, 0.04381, 0.689, 0.1905, 0.6282, 0.2214, 0.6861, 0.9106, 0.7743, 0.8491, 0.8491, 0.7369, 0.7369, 0.7786, 0.6861, 0.5, 0.006228, 0.5963, 0.01572, 0.5654, 0.1714, 0.5, 0.1649, 0.01572, 0.5963, 0.006228, 0.5, 0.1649, 0.5, 0.1714, 0.5654, 0.7743, 0.9106, 0.689, 0.9562, 0.6282, 0.8095, 0.6861, 0.7786, 0.689, 0.04381, 0.7743, 0.08944, 0.6861, 0.2214, 0.6282, 0.1905, 0.01572, 0.4037, 0.04381, 0.311, 0.1905, 0.3718, 0.1714, 0.4346, 0.5963, 0.9843, 0.5, 0.9938, 0.5, 0.8351, 0.5654, 0.8286, 0.8491, 0.1509, 0.9106, 0.2257, 0.7786, 0.3139, 0.7369, 0.2631, 0.5, 0.9938, 0.4037, 0.9843, 0.4346, 0.8286, 0.5, 0.8351, 0.08944, 0.2257, 0.1509, 0.1509, 0.2631, 0.2631, 0.2214, 0.3139, 0.9562, 0.311, 0.9843, 0.4037, 0.8286, 0.4346, 0.8095, 0.3718, 0.311, 0.9562, 0.2257, 0.9106, 0.3139, 0.7786, 0.3718, 0.8095, 0.2257, 0.08944, 0.311, 0.04381, 0.3718, 0.1905, 0.3139, 0.2214, 0.9938, 0.5, 0.9843, 0.5963, 0.8286, 0.5654, 0.8351, 0.5, 0.1509, 0.8491, 0.08944, 0.7743, 0.2214, 0.6861, 0.2631, 0.7369, 0.4037, 0.01572, 0.5, 0.006228, 0.5, 0.1649, 0.4346, 0.1714, 0.9562, 0.689, 0.9106, 0.7743, 0.7786, 0.6861, 0.8095, 0.6282, 0.04381, 0.689, 0.01572, 0.5963, 0.1714, 0.5654, 0.1905, 0.6282, 0.8491, 0.8491, 0.7743, 0.9106, 0.6861, 0.7786, 0.7369, 0.7369, 0.5963, 0.01572, 0.689, 0.04381, 0.6282, 0.1905, 0.5654, 0.1714, 0.5415, 0.2255, 0.5851, 0.2458, 0.5848, 0.2465, 0.5413, 0.2263, 0.2759, 0.4696, 0.2941, 0.4187, 0.2976, 0.4237, 0.2794, 0.4744, 0.8797, 0.7984, 0.9294, 0.828, 0.9263, 0.8359, 0.8755, 0.8052, 0.6797, 0.3563, 0.7006, 0.4049, 0.6971, 0.41, 0.6761, 0.3619, 0.3143, 0.3694, 0.3378, 0.323, 0.3413, 0.329, 0.3178, 0.3748, 0.9911, 0.8411, 1.055, 0.8335, 1.057, 0.8416, 0.9906, 0.8495, 0.7193, 0.4555, 0.7367, 0.5072, 0.7332, 0.5119, 0.7158, 0.4603, 0.108, 0.8078, 0.1484, 0.77, 0.1528, 0.7762, 0.112, 0.8149, 0.4013, 0.2462, 0.4441, 0.2217, 0.4459, 0.2297, 0.4041, 0.2535, 0.7538, 0.5594, 0.7715, 0.6115, 0.7678, 0.6161, 0.7502, 0.564, 0.1789, 0.7252, 0.203, 0.6765, 0.2071, 0.6815, 0.1832, 0.7307, 0.4931, 0.2113, 0.5429, 0.2173, 0.5415, 0.2255, 0.4933, 0.2198, 0.7911, 0.6627, 0.8139, 0.7121, 0.8097, 0.7174, 0.7871, 0.6676, 0.2233, 0.6257, 0.2414, 0.5738, 0.2451, 0.5784, 0.2271, 0.6304, 0.5877, 0.2382, 0.6249, 0.2707, 0.6217, 0.2775, 0.5851, 0.2458, 0.2586, 0.5216, 0.2759, 0.4696, 0.2794, 0.4744, 0.2622, 0.5262, 0.8424, 0.7582, 0.8797, 0.7984, 0.8755, 0.8052, 0.838, 0.7642, 0.655, 0.311, 0.6797, 0.3563, 0.6761, 0.3619, 0.6515, 0.3171, 0.2941, 0.4187, 0.3143, 0.3694, 0.3178, 0.3748, 0.2976, 0.4237, 0.9294, 0.828, 0.9911, 0.8411, 0.9906, 0.8495, 0.9263, 0.8359, 0.7006, 0.4049, 0.7193, 0.4555, 0.7158, 0.4603, 0.6971, 0.41, 0.3378, 0.323, 0.3662, 0.2811, 0.3695, 0.2877, 0.3413, 0.329, 0.0546, 0.8335, 0.108, 0.8078, 0.112, 0.8149, 0.05708, 0.8416, 0.3662, 0.2811, 0.4013, 0.2462, 0.4041, 0.2535, 0.3695, 0.2877, 0.7367, 0.5072, 0.7538, 0.5594, 0.7502, 0.564, 0.7332, 0.5119, 0.1484, 0.77, 0.1789, 0.7252, 0.1832, 0.7307, 0.1528, 0.7762, 0.4441, 0.2217, 0.4931, 0.2113, 0.4933, 0.2198, 0.4459, 0.2297, 0.7715, 0.6115, 0.7911, 0.6627, 0.7871, 0.6676, 0.7678, 0.6161, 0.203, 0.6765, 0.2233, 0.6257, 0.2271, 0.6304, 0.2071, 0.6815, 0.5429, 0.2173, 0.5877, 0.2382, 0.5851, 0.2458, 0.5415, 0.2255, 0.8139, 0.7121, 0.8424, 0.7582, 0.838, 0.7642, 0.8097, 0.7174, 0.2414, 0.5738, 0.2586, 0.5216, 0.2622, 0.5262, 0.2451, 0.5784, 0.3117, 0.9547, 0.2266, 0.9092, 0.3215, 0.7671, 0.3771, 0.7968, 0.8097, 0.7174, 0.838, 0.7642, 0.8376, 0.7647, 0.8094, 0.7179, 0.2451, 0.5784, 0.2622, 0.5262, 0.2625, 0.5266, 0.2454, 0.5788, 0.6217, 0.2775, 0.6515, 0.3171, 0.6512, 0.3176, 0.6214, 0.2781, 0.2794, 0.4744, 0.2976, 0.4237, 0.2979, 0.4241, 0.2797, 0.4748, 0.8755, 0.8052, 0.9263, 0.8359, 0.926, 0.8366, 0.8751, 0.8058, 0.6761, 0.3619, 0.6971, 0.41, 0.6968, 0.4105, 0.6758, 0.3624, 0.3178, 0.3748, 0.3413, 0.329, 0.3416, 0.3295, 0.3181, 0.3753, 0.9906, 0.8495, 1.057, 0.8416, 1.057, 0.8424, 0.9906, 0.8503, 0.7158, 0.4603, 0.7332, 0.5119, 0.7328, 0.5123, 0.7155, 0.4608, 0.112, 0.8149, 0.1528, 0.7762, 0.1532, 0.7767, 0.1124, 0.8156, 0.4041, 0.2535, 0.4459, 0.2297, 0.4461, 0.2305, 0.4044, 0.2542, 0.7502, 0.564, 0.7678, 0.6161, 0.7674, 0.6166, 0.7498, 0.5644, 0.1832, 0.7307, 0.2071, 0.6815, 0.2074, 0.682, 0.1836, 0.7312, 0.4933, 0.2198, 0.5415, 0.2255, 0.5413, 0.2263, 0.4933, 0.2205, 0.7871, 0.6676, 0.8097, 0.7174, 0.8094, 0.7179, 0.7868, 0.668, 0.2271, 0.6304, 0.2451, 0.5784, 0.2454, 0.5788, 0.2275, 0.6308, 0.5851, 0.2458, 0.6217, 0.2775, 0.6214, 0.2781, 0.5848, 0.2465, 0.2622, 0.5262, 0.2794, 0.4744, 0.2797, 0.4748, 0.2625, 0.5266, 0.838, 0.7642, 0.8755, 0.8052, 0.8751, 0.8058, 0.8376, 0.7647, 0.6515, 0.3171, 0.6761, 0.3619, 0.6758, 0.3624, 0.6512, 0.3176, 0.2976, 0.4237, 0.3178, 0.3748, 0.3181, 0.3753, 0.2979, 0.4241, 0.9263, 0.8359, 0.9906, 0.8495, 0.9906, 0.8503, 0.926, 0.8366, 0.6971, 0.41, 0.7158, 0.4603, 0.7155, 0.4608, 0.6968, 0.4105, 0.3413, 0.329, 0.3695, 0.2877, 0.3698, 0.2883, 0.3416, 0.3295, 0.05708, 0.8416, 0.112, 0.8149, 0.1124, 0.8156, 0.05733, 0.8424, 0.3695, 0.2877, 0.4041, 0.2535, 0.4044, 0.2542, 0.3698, 0.2883, 0.7332, 0.5119, 0.7502, 0.564, 0.7498, 0.5644, 0.7328, 0.5123, 0.1528, 0.7762, 0.1832, 0.7307, 0.1836, 0.7312, 0.1532, 0.7767, 0.4459, 0.2297, 0.4933, 0.2198, 0.4933, 0.2205, 0.4461, 0.2305, 0.7678, 0.6161, 0.7871, 0.6676, 0.7868, 0.668, 0.7674, 0.6166, 0.2071, 0.6815, 0.2271, 0.6304, 0.2275, 0.6308, 0.2074, 0.682, 0.5627, 0.8151, 0.5, 0.8212, 0.4373, 0.8151, 0.3771, 0.7968, 0.3215, 0.7671, 0.2728, 0.7272, 0.2329, 0.6785, 0.2032, 0.6229, 0.1849, 0.5627, 0.1788, 0.5, 0.1849, 0.4373, 0.2032, 0.3771, 0.2329, 0.3215, 0.2728, 0.2728, 0.3215, 0.2329, 0.3771, 0.2032, 0.4373, 0.1849, 0.5, 0.1788, 0.5627, 0.1849, 0.6229, 0.2032, 0.6785, 0.2329, 0.7272, 0.2728, 0.7671, 0.3215, 0.7968, 0.3771, 0.8151, 0.4373, 0.8212, 0.5, 0.8151, 0.5627, 0.7968, 0.6229, 0.7671, 0.6785, 0.7272, 0.7272, 0.6785, 0.7671, 0.6229, 0.7968, 0.2266, 0.09082, 0.3117, 0.04534, 0.3771, 0.2032, 0.3215, 0.2329, 0.9921, 0.5, 0.9827, 0.596, 0.8151, 0.5627, 0.8212, 0.5, 0.152, 0.848, 0.09082, 0.7734, 0.2329, 0.6785, 0.2728, 0.7272, 0.404, 0.01733, 0.5, 0.007878, 0.5, 0.1788, 0.4373, 0.1849, 0.9547, 0.6883, 0.9092, 0.7734, 0.7671, 0.6785, 0.7968, 0.6229, 0.04534, 0.6883, 0.01733, 0.596, 0.1849, 0.5627, 0.2032, 0.6229, 0.848, 0.848, 0.7734, 0.9092, 0.6785, 0.7671, 0.7272, 0.7272, 0.596, 0.01733, 0.6883, 0.04534, 0.6229, 0.2032, 0.5627, 0.1849, 0.007878, 0.5, 0.01733, 0.404, 0.1849, 0.4373, 0.1788, 0.5, 0.6883, 0.9547, 0.596, 0.9827, 0.5627, 0.8151, 0.6229, 0.7968, 0.7734, 0.09082, 0.848, 0.152, 0.7272, 0.2728, 0.6785, 0.2329, 0.04534, 0.3117, 0.09082, 0.2266, 0.2329, 0.3215, 0.2032, 0.3771, 0.9092, 0.2266, 0.9547, 0.3117, 0.7968, 0.3771, 0.7671, 0.3215, 0.404, 0.9827, 0.3117, 0.9547, 0.3771, 0.7968, 0.4373, 0.8151, 0.152, 0.152, 0.2266, 0.09082, 0.3215, 0.2329, 0.2728, 0.2728, 0.9827, 0.404, 0.9921, 0.5, 0.8212, 0.5, 0.8151, 0.4373, 0.2266, 0.9092, 0.152, 0.848, 0.2728, 0.7272, 0.3215, 0.7671, 0.3117, 0.04534, 0.404, 0.01733, 0.4373, 0.1849, 0.3771, 0.2032, 0.9827, 0.596, 0.9547, 0.6883, 0.7968, 0.6229, 0.8151, 0.5627, 0.09082, 0.7734, 0.04534, 0.6883, 0.2032, 0.6229, 0.2329, 0.6785, 0.9092, 0.7734, 0.848, 0.848, 0.7272, 0.7272, 0.7671, 0.6785, 0.5, 0.007878, 0.596, 0.01733, 0.5627, 0.1849, 0.5, 0.1788, 0.01733, 0.596, 0.007878, 0.5, 0.1788, 0.5, 0.1849, 0.5627, 0.7734, 0.9092, 0.6883, 0.9547, 0.6229, 0.7968, 0.6785, 0.7671, 0.6883, 0.04534, 0.7734, 0.09082, 0.6785, 0.2329, 0.6229, 0.2032, 0.01733, 0.404, 0.04534, 0.3117, 0.2032, 0.3771, 0.1849, 0.4373, 0.596, 0.9827, 0.5, 0.9921, 0.5, 0.8212, 0.5627, 0.8151, 0.848, 0.152, 0.9092, 0.2266, 0.7671, 0.3215, 0.7272, 0.2728, 0.5, 0.9921, 0.404, 0.9827, 0.4373, 0.8151, 0.5, 0.8212, 0.09082, 0.2266, 0.152, 0.152, 0.2728, 0.2728, 0.2329, 0.3215, 0.9547, 0.3117, 0.9827, 0.404, 0.8151, 0.4373, 0.7968, 0.3771])
me_cylinder_001.use_remesh_preserve_volume = False
me_cylinder_001.use_remesh_preserve_attributes = False
me_cylinder_001.use_mirror_vertex_groups = False
me_cylinder_001.update()

# ---- objects
ob_plane_001 = bpy.data.objects.new('Plane.001', me_plane_006)
ob_plane_000 = bpy.data.objects.new('Plane.000', me_plane_004)
ob_cylinder = bpy.data.objects.new('Cylinder', me_cylinder_001)

# ---- transforms, parenting, visibility, modifiers, constraints
ob_plane_001.location = (-0.02357, -0.001415, -0.003627)
ob_plane_001.rotation_euler = (0.0, 0.0, 3.142)
ob_plane_001.scale = (0.315, 0.1387, 0.315)
ob_plane_001.lineart.crease_threshold = 0.0
ob_plane_000.location = (-0.02357, -0.001415, -0.003627)
ob_plane_000.rotation_euler = (0.0, 0.0, 1.571)
ob_plane_000.scale = (0.315, 0.1387, 0.315)
ob_plane_000.lineart.crease_threshold = 0.0
ob_cylinder.location = (0.0, 0.0, -0.05605)
ob_cylinder.scale = (1.0, 1.0, 2.739e-06)
ob_cylinder.lineart.crease_threshold = 0.0

# ---- collection membership
col_collection_1.objects.link(ob_plane_001)
col_collection_1.objects.link(ob_plane_000)
col_collection_1.objects.link(ob_cylinder)

# ---- scene / render settings (as saved in the file)
scene.frame_start = 1; scene.frame_end = 250; scene.frame_set(1)
scene.render.engine = 'BLENDER_EEVEE_NEXT'
scene.render.resolution_percentage = 50
scene.render.dither_intensity = 0.0
scene.cycles.use_denoising = False
scene.cycles.samples = 10
scene.cycles.sampling_pattern = 'TABULATED_SOBOL'
scene.cycles.light_sampling_threshold = 0.0
scene.cycles.use_adaptive_sampling = False
scene.cycles.use_light_tree = False
scene.cycles.blur_glossy = 0.0
scene.cycles.volume_bounces = 1
scene.cycles.pixel_filter_type = 'GAUSSIAN'
scene.cycles.sample_clamp_indirect = 0.0
scene.view_settings.view_transform = 'Standard'
bpy.context.view_layer.update()

# ---- added for rendering (the .blend has no active camera and no usable light): camera, sun
cam_auto = bpy.data.cameras.new('AutoCamera')
cam_auto.lens = 50.0
cam_auto.sensor_width = 36.0
cam_auto.clip_end = 4466.94
ob_auto_camera = bpy.data.objects.new('AutoCamera', cam_auto)
scene.collection.objects.link(ob_auto_camera)
ob_auto_camera.location = (254.504, -305.435, 204.346)
ob_auto_camera.rotation_euler = (1.09748, -7.21219e-08, 0.694738)
scene.camera = ob_auto_camera
light_auto_sun = bpy.data.lights.new('AutoSun', 'SUN')
light_auto_sun.energy = 3.0
light_auto_sun.angle = 0.0523599
ob_auto_sun = bpy.data.objects.new('AutoSun', light_auto_sun)
scene.collection.objects.link(ob_auto_sun)
ob_auto_sun.rotation_euler = (0.872665, 0.174533, 0.523599)
bpy.context.view_layer.update()
